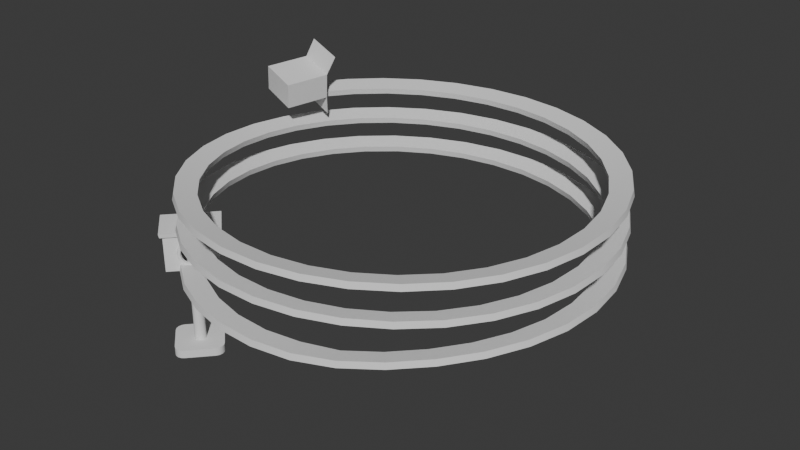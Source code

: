 # Source: LV_4_Greybox.blend  (saved by Blender 4.3.34; exported with 4.5.12 LTS)
import bpy
from mathutils import Matrix  # noqa: F401  (used for matrix-valued properties, if any)

bpy.ops.wm.read_factory_settings(use_empty=True)
scene = bpy.context.scene
scene.name = 'Scene'

# ---- collections
col_collection = bpy.data.collections.new('Collection'); scene.collection.children.link(col_collection)

# ---- node groups
ng_smooth_by_angle = bpy.data.node_groups.new('Smooth by Angle', 'GeometryNodeTree')
_s = ng_smooth_by_angle.interface.new_socket(name='Mesh', in_out='OUTPUT', socket_type='NodeSocketGeometry')
_s = ng_smooth_by_angle.interface.new_socket(name='Mesh', in_out='INPUT', socket_type='NodeSocketGeometry')
_s = ng_smooth_by_angle.interface.new_socket(name='Angle', in_out='INPUT', socket_type='NodeSocketFloat')
_s.subtype = 'ANGLE'
_s.default_value = 0.5236
_s.min_value = 0.0
_s.max_value = 3.142
_s.description = 'Maximum face angle for smooth edges'
_s = ng_smooth_by_angle.interface.new_socket(name='Ignore Sharpness', in_out='INPUT', socket_type='NodeSocketBool')
_s.force_non_field = True
ng_smooth_by_angle.description = 'Set the sharpness of mesh edges based on the angle between the neighboring faces'
ng_smooth_by_angle.is_modifier = True
_N = ng_smooth_by_angle.nodes; _L = ng_smooth_by_angle.links
n0 = _N.new('GeometryNodeSetShadeSmooth'); n0.name = 'Set Shade Smooth'; n0.location = (120, -80)
n0.domain = 'EDGE'
n1 = _N.new('GeometryNodeSetShadeSmooth'); n1.name = 'Set Shade Smooth.001'; n1.location = (300, -80)
n2 = _N.new('NodeGroupOutput'); n2.name = 'Group Output'; n2.location = (480, -80)
n3 = _N.new('GeometryNodeInputMeshEdgeAngle'); n3.name = 'Edge Angle'; n3.location = (-440, -240)
n4 = _N.new('NodeGroupInput'); n4.name = 'Group Input'; n4.location = (-80, -80)
n5 = _N.new('GeometryNodeInputEdgeSmooth'); n5.name = 'Is Edge Smooth'; n5.location = (-260, -120)
n6 = _N.new('GeometryNodeInputShadeSmooth'); n6.name = 'Is Shade Smooth'; n6.location = (-440, -397)
n7 = _N.new('FunctionNodeCompare'); n7.name = 'Compare'; n7.location = (-260, -260)
n7.operation = 'LESS_EQUAL'
n7.inputs[6].default_value = (0.0, 0.0, 0.0, 0.0)
n7.inputs[7].default_value = (0.0, 0.0, 0.0, 0.0)
n8 = _N.new('FunctionNodeBooleanMath'); n8.name = 'Boolean Math.001'; n8.location = (-80, -260)
n9 = _N.new('NodeGroupInput'); n9.name = 'Group Input.001'; n9.location = (-440, -329)
n10 = _N.new('NodeGroupInput'); n10.name = 'Group Input.002'; n10.location = (-259, -189)
n11 = _N.new('FunctionNodeBooleanMath'); n11.name = 'Boolean Math'; n11.location = (-80, -149)
n11.operation = 'OR'
n12 = _N.new('FunctionNodeBooleanMath'); n12.name = 'Boolean Math.002'; n12.location = (-260, -380)
n12.operation = 'OR'
n13 = _N.new('NodeGroupInput'); n13.name = 'Group Input.003'; n13.location = (-440, -460)
_L.new(n3.outputs[0], n7.inputs[0])
_L.new(n1.outputs[0], n2.inputs[0])
_L.new(n9.outputs[1], n7.inputs[1])
_L.new(n7.outputs[0], n8.inputs[0])
_L.new(n4.outputs[0], n0.inputs[0])
_L.new(n0.outputs[0], n1.inputs[0])
_L.new(n8.outputs[0], n0.inputs[2])
_L.new(n10.outputs[2], n11.inputs[1])
_L.new(n5.outputs[0], n11.inputs[0])
_L.new(n11.outputs[0], n0.inputs[1])
_L.new(n13.outputs[2], n12.inputs[1])
_L.new(n6.outputs[0], n12.inputs[0])
_L.new(n12.outputs[0], n8.inputs[1])
n2.is_active_output = True

# ---- world
world_world = bpy.data.worlds.new('World'); scene.world = world_world
world_world.use_nodes = True; world_world.node_tree.nodes.clear()
_N = world_world.node_tree.nodes; _L = world_world.node_tree.links
n0 = _N.new('ShaderNodeOutputWorld'); n0.name = 'World Output'; n0.location = (300, 300)
n1 = _N.new('ShaderNodeBackground'); n1.name = 'Background'; n1.location = (10, 300)
n1.inputs[0].default_value = (0.05088, 0.05088, 0.05088, 1.0)
_L.new(n1.outputs[0], n0.inputs[0])
n0.is_active_output = True
world_world.color = (0.05088, 0.05088, 0.05088)
world_world.sun_shadow_jitter_overblur = 0.0

# ---- meshes
me_sm_platform_screw_1_convcol = bpy.data.meshes.new('SM_Platform_Screw_1-convcol')
me_sm_platform_screw_1_convcol.from_pydata([(-14.69, -15.37, -5.422), (-15.97, -17.33, -5.253), (-11.5, -17.7, -5.31), (-12.39, -19.87, -5.059), (-7.934, -19.38, -5.208), (-8.39, -21.69, -4.909), (-4.11, -20.36, -5.142), (-4.119, -22.71, -4.853), (-0.1702, -20.59, -5.106), (0.267, -22.9, -4.827), (3.742, -20.06, -5.043), (4.61, -22.25, -4.775), (7.482, -18.81, -5.04), (8.75, -20.79, -4.562), (10.92, -16.86, -4.729), (12.54, -18.56, -4.258), (13.92, -14.3, -4.456), (15.83, -15.66, -3.991), (16.38, -11.21, -4.297), (18.51, -12.19, -3.834), (18.2, -7.715, -4.21), (20.49, -8.264, -3.747), (19.33, -3.934, -4.165), (21.68, -4.039, -3.7), (19.72, -0.006639, -4.106), (22.05, 0.3363, -3.637), (19.36, 3.923, -4.034), (21.58, 4.702, -3.559), (18.26, 7.712, -3.95), (20.29, 8.898, -3.469), (16.45, 11.22, -3.856), (18.22, 12.77, -3.37), (14.01, 14.33, -3.755), (15.45, 16.18, -3.265), (11.03, 16.91, -3.648), (12.09, 19.0, -3.156), (7.611, 18.88, -3.532), (8.252, 21.14, -3.041), (3.878, 20.16, -3.41), (4.079, 22.5, -2.923), (-0.02978, 20.71, -3.282), (-0.2779, 23.04, -2.798), (-3.971, 20.51, -3.145), (-4.659, 22.75, -2.664), (-7.802, 19.56, -2.996), (-8.904, 21.63, -2.519), (-11.38, 17.9, -2.834), (-12.86, 19.72, -2.36), (-14.58, 15.59, -2.658), (-16.38, 17.1, -2.184), (-17.28, 12.71, -2.466), (-19.34, 13.85, -1.991), (-19.39, 9.373, -2.262), (-21.62, 10.11, -1.783), (-20.82, 5.696, -2.046), (-23.15, 5.991, -1.561), (-21.53, 1.814, -1.824), (-23.88, 1.661, -1.332), (-21.49, -2.133, -1.602), (-23.76, -2.729, -1.102), (-20.7, -5.999, -1.389), (-22.81, -7.016, -0.8797), (-19.18, -9.644, -1.192), (-21.07, -11.04, -0.6759), (-17.01, -12.94, -1.021), (-18.59, -14.67, -0.5011), (-14.24, -15.75, -0.8849), (-15.47, -17.76, -0.3657), (-10.99, -17.99, -0.7726), (-11.82, -20.19, -0.2535), (-7.377, -19.57, -0.6774), (-7.767, -21.89, -0.1643), (-3.527, -20.44, -0.6187), (-3.469, -22.79, -0.1146), (0.4181, -20.56, -0.5875), (0.9209, -22.85, -0.09388), (4.313, -19.92, -0.5745), (5.243, -22.08, -0.09134), (8.017, -18.56, -0.5708), (9.34, -20.5, -0.09692), (11.39, -16.52, -0.5684), (13.06, -18.17, -0.1018), (14.32, -13.87, -0.5608), (16.27, -15.18, -0.09886), (16.69, -10.71, -0.5431), (18.86, -11.63, -0.08301), (18.42, -7.166, -0.5122), (20.72, -7.65, -0.05123), (19.44, -3.354, -0.4665), (21.79, -3.392, -0.00249), (19.72, 0.5824, -0.4062), (22.03, 0.9915, 0.06254), (19.24, 4.5, -0.3324), (21.44, 5.342, 0.1419), (18.03, 8.256, -0.2471), (20.02, 9.499, 0.233), (16.13, 11.71, -0.1524), (17.85, 13.31, 0.3326), (13.6, 14.75, -0.05054), (14.99, 16.64, 0.4383), (10.55, 17.24, 0.05694), (11.55, 19.37, 0.548), (7.071, 19.11, 0.1738), (7.648, 21.39, 0.6634), (3.304, 20.29, 0.2962), (3.437, 22.63, 0.7829), (-0.6186, 20.73, 0.4258), (-0.9332, 23.05, 0.9086), (-4.552, 20.41, 0.5647), (-5.304, 22.64, 1.043), (-8.355, 19.35, 0.715), (-9.515, 21.4, 1.19), (-11.89, 17.59, 0.8786), (-13.41, 19.38, 1.351), (-15.02, 15.19, 1.057), (-16.86, 16.65, 1.529), (-17.64, 12.24, 1.25), (-19.72, 13.32, 1.723), (-19.65, 8.843, 1.456), (-21.9, 9.513, 1.933), (-20.98, 5.127, 1.672), (-23.31, 5.356, 2.155), (-21.57, 1.226, 1.893), (-23.91, 1.006, 2.384), (-21.42, -2.718, 2.112), (-23.67, -3.378, 2.611), (-20.52, -6.56, 2.323), (-22.6, -7.636, 2.829), (-18.9, -10.16, 2.514), (-20.74, -11.61, 3.027), (-16.63, -13.39, 2.679), (-18.16, -15.17, 3.194), (-13.79, -16.12, 2.808), (-14.95, -18.16, 3.321), (-10.47, -18.27, 2.92), (-11.23, -20.49, 3.434), (-6.815, -19.75, 3.009), (-7.139, -22.08, 3.517), (-2.941, -20.5, 3.063), (-2.817, -22.85, 3.562), (1.005, -20.51, 3.092), (1.573, -22.79, 3.58), (4.881, -19.76, 3.103), (5.872, -21.89, 3.582), (8.544, -18.3, 3.107), (9.922, -20.2, 3.578), (11.86, -16.16, 3.111), (13.58, -17.76, 3.575), (14.71, -13.43, 3.12), (16.7, -14.68, 3.581), (16.99, -10.21, 3.141), (19.18, -11.06, 3.6), (18.62, -6.612, 3.175), (20.93, -7.03, 3.636), (19.53, -2.772, 3.223), (21.88, -2.743, 3.688), (19.7, 1.171, 3.287), (22.0, 1.646, 3.756), (19.11, 5.074, 3.363), (21.28, 5.977, 3.839), (17.79, 8.794, 3.45), (19.75, 10.09, 3.932), (15.79, 12.2, 3.547), (17.46, 13.84, 4.033), (13.18, 15.15, 3.65), (14.51, 17.09, 4.14), (10.05, 17.56, 3.759), (10.99, 19.72, 4.251), (6.525, 19.33, 3.876), (7.037, 21.63, 4.366), (2.725, 20.4, 3.999), (2.792, 22.75, 4.486), (-1.208, 20.73, 4.128), (-1.589, 23.05, 4.612), (-5.131, 20.3, 4.268), (-5.946, 22.5, 4.746), (-8.901, 19.13, 4.418), (-10.12, 21.14, 4.893), (-12.38, 17.27, 4.582), (-13.96, 19.01, 5.055), (-15.44, 14.78, 4.76), (-17.32, 16.19, 5.232), (-17.98, 11.76, 4.953), (-20.09, 12.78, 5.426), (-19.89, 8.307, 5.157), (-22.16, 8.911, 5.635), (-14.76, -15.49, -6.31), (-16.04, -17.46, -6.016), (-11.56, -17.83, -6.198), (-12.44, -20.01, -5.727), (-7.966, -19.52, -6.095), (-8.419, -21.83, -5.577), (-4.115, -20.5, -6.03), (-4.121, -22.85, -5.52), (-0.1472, -20.73, -5.994), (0.2925, -23.04, -5.495), (3.791, -20.2, -5.931), (4.662, -22.38, -5.443), (7.557, -18.93, -5.708), (8.826, -20.91, -5.229), (11.01, -16.97, -5.396), (12.63, -18.67, -4.926), (14.03, -14.39, -5.124), (15.95, -15.75, -4.659), (16.51, -11.28, -4.965), (18.65, -12.25, -4.502), (18.34, -7.753, -4.877), (20.63, -8.3, -4.414), (19.48, -3.944, -4.833), (21.83, -4.047, -4.367), (19.87, 0.01053, -4.773), (22.19, 0.356, -4.303), (19.5, 3.967, -4.7), (21.71, 4.748, -4.224), (18.38, 7.782, -4.615), (20.41, 8.969, -4.134), (16.56, 11.31, -4.521), (18.33, 12.87, -4.035), (14.11, 14.44, -4.419), (15.54, 16.3, -3.929), (11.1, 17.04, -4.312), (12.16, 19.13, -3.82), (7.654, 19.01, -4.197), (8.293, 21.28, -3.705), (3.895, 20.3, -4.075), (4.092, 22.64, -3.587), (-0.04109, 20.85, -3.947), (-0.2918, 23.19, -3.462), (-4.01, 20.64, -3.81), (-4.7, 22.89, -3.329), (-7.866, 19.69, -3.662), (-8.97, 21.76, -3.184), (-11.47, 18.01, -3.5), (-12.95, 19.84, -3.025), (-14.69, 15.68, -3.324), (-16.49, 17.19, -2.85), (-17.41, 12.78, -3.132), (-19.46, 13.93, -2.657), (-19.53, 9.422, -2.927), (-21.76, 10.15, -2.448), (-20.97, 5.718, -2.711), (-23.3, 6.011, -2.227), (-21.68, 1.808, -2.489), (-24.02, 1.653, -1.997), (-21.63, -2.166, -2.267), (-23.9, -2.764, -1.766), (-20.83, -6.058, -2.053), (-22.95, -7.077, -1.544), (-19.3, -9.727, -1.855), (-21.19, -11.13, -1.339), (-17.11, -13.04, -1.684), (-18.69, -14.77, -1.164), (-14.32, -15.87, -1.547), (-15.54, -17.88, -1.028), (-11.05, -18.13, -1.435), (-11.87, -20.33, -0.916), (-7.405, -19.72, -1.34), (-7.792, -22.03, -0.8271), (-3.527, -20.58, -1.282), (-3.467, -22.93, -0.7781), (0.4452, -20.7, -1.251), (0.9505, -22.99, -0.7578), (4.367, -20.06, -1.239), (5.299, -22.21, -0.7558), (8.095, -18.68, -1.236), (9.42, -20.62, -0.7618), (11.49, -16.62, -1.234), (13.16, -18.27, -0.767), (14.44, -13.95, -1.226), (16.39, -15.26, -0.7642), (16.82, -10.77, -1.209), (18.99, -11.68, -0.7484), (18.56, -7.2, -1.178), (20.86, -7.681, -0.7165), (19.58, -3.361, -1.132), (21.93, -3.396, -0.6675), (19.86, 0.6037, -1.071), (22.17, 1.015, -0.6021), (19.38, 4.548, -0.9974), (21.57, 5.392, -0.5224), (18.16, 8.329, -0.9117), (20.15, 9.574, -0.431), (16.24, 11.81, -0.8168), (17.96, 13.41, -0.331), (13.69, 14.86, -0.7147), (15.07, 16.76, -0.2251), (10.61, 17.37, -0.607), (11.61, 19.5, -0.1152), (7.11, 19.25, -0.4902), (7.685, 21.53, 4.767e-05), (3.316, 20.43, -0.3679), (3.447, 22.78, 0.1194), (-0.634, 20.87, -0.2384), (-0.9512, 23.2, 0.2449), (-4.595, 20.55, -0.09966), (-5.349, 22.77, 0.3795), (-8.423, 19.48, 0.05061), (-9.586, 21.52, 0.5261), (-11.98, 17.7, 0.2144), (-13.51, 19.49, 0.6874), (-15.13, 15.28, 0.3928), (-16.97, 16.74, 0.8652), (-17.76, 12.31, 0.586), (-19.85, 13.39, 1.06), (-19.79, 8.888, 0.7926), (-22.04, 9.555, 1.27), (-21.12, 5.145, 1.009), (-23.46, 5.371, 1.493), (-21.72, 1.216, 1.231), (-24.06, 0.9941, 1.722), (-21.56, -2.754, 1.452), (-23.81, -3.417, 1.951), (-20.65, -6.622, 1.663), (-22.73, -7.701, 2.17), (-19.02, -10.25, 1.856), (-20.86, -11.7, 2.369), (-16.73, -13.49, 2.021), (-18.26, -15.27, 2.537), (-13.86, -16.25, 2.15), (-15.03, -18.29, 2.664), (-10.52, -18.41, 2.263), (-11.28, -20.63, 2.776), (-6.839, -19.89, 2.351), (-7.16, -22.22, 2.859), (-2.937, -20.65, 2.405), (-2.811, -22.99, 2.903), (1.036, -20.65, 2.432), (1.607, -22.93, 2.921), (4.938, -19.9, 2.443), (5.932, -22.03, 2.922), (8.626, -18.42, 2.446), (10.01, -20.32, 2.916), (11.96, -16.26, 2.448), (13.68, -17.86, 2.912), (14.83, -13.51, 2.457), (16.82, -14.76, 2.918), (17.12, -10.26, 2.477), (19.32, -11.11, 2.937), (18.76, -6.641, 2.511), (21.07, -7.057, 2.972), (19.67, -2.774, 2.56), (22.02, -2.743, 3.024), (19.84, 1.196, 2.623), (22.14, 1.674, 3.093), (19.24, 5.126, 2.699), (21.41, 6.031, 3.175), (17.91, 8.87, 2.787), (19.87, 10.17, 3.269), (15.89, 12.29, 2.883), (17.57, 13.94, 3.37), (13.26, 15.27, 2.986), (14.59, 17.21, 3.477), (10.11, 17.69, 3.095), (11.05, 19.85, 3.588), (6.56, 19.47, 3.213), (7.069, 21.77, 3.703), (2.733, 20.55, 3.335), (2.798, 22.89, 3.823), (-1.227, 20.87, 3.465), (-1.611, 23.19, 3.948), (-5.177, 20.44, 3.604), (-5.994, 22.64, 4.083), (-8.973, 19.26, 3.755), (-10.19, 21.27, 4.231), (-12.48, 17.38, 3.92), (-14.06, 19.12, 4.392), (-15.56, 14.87, 4.098), (-17.44, 16.28, 4.57), (-18.11, 11.83, 4.291), (-20.22, 12.85, 4.765), (-20.03, 8.348, 4.497), (-22.3, 8.95, 4.974)], [], [(0, 2, 188, 186), (3, 1, 187, 189), (2, 4, 190, 188), (5, 3, 189, 191), (4, 6, 192, 190), (7, 5, 191, 193), (6, 8, 194, 192), (9, 7, 193, 195), (8, 10, 196, 194), (11, 9, 195, 197), (10, 12, 198, 196), (13, 11, 197, 199), (12, 14, 200, 198), (15, 13, 199, 201), (14, 16, 202, 200), (17, 15, 201, 203), (16, 18, 204, 202), (19, 17, 203, 205), (18, 20, 206, 204), (21, 19, 205, 207), (20, 22, 208, 206), (23, 21, 207, 209), (22, 24, 210, 208), (25, 23, 209, 211), (24, 26, 212, 210), (27, 25, 211, 213), (26, 28, 214, 212), (29, 27, 213, 215), (28, 30, 216, 214), (31, 29, 215, 217), (30, 32, 218, 216), (33, 31, 217, 219), (32, 34, 220, 218), (35, 33, 219, 221), (34, 36, 222, 220), (37, 35, 221, 223), (36, 38, 224, 222), (39, 37, 223, 225), (38, 40, 226, 224), (41, 39, 225, 227), (40, 42, 228, 226), (43, 41, 227, 229), (42, 44, 230, 228), (45, 43, 229, 231), (44, 46, 232, 230), (47, 45, 231, 233), (46, 48, 234, 232), (49, 47, 233, 235), (48, 50, 236, 234), (51, 49, 235, 237), (50, 52, 238, 236), (53, 51, 237, 239), (52, 54, 240, 238), (55, 53, 239, 241), (54, 56, 242, 240), (57, 55, 241, 243), (56, 58, 244, 242), (59, 57, 243, 245), (58, 60, 246, 244), (61, 59, 245, 247), (60, 62, 248, 246), (63, 61, 247, 249), (62, 64, 250, 248), (65, 63, 249, 251), (64, 66, 252, 250), (67, 65, 251, 253), (66, 68, 254, 252), (69, 67, 253, 255), (68, 70, 256, 254), (71, 69, 255, 257), (70, 72, 258, 256), (73, 71, 257, 259), (72, 74, 260, 258), (75, 73, 259, 261), (74, 76, 262, 260), (77, 75, 261, 263), (76, 78, 264, 262), (79, 77, 263, 265), (78, 80, 266, 264), (81, 79, 265, 267), (80, 82, 268, 266), (83, 81, 267, 269), (82, 84, 270, 268), (85, 83, 269, 271), (84, 86, 272, 270), (87, 85, 271, 273), (86, 88, 274, 272), (89, 87, 273, 275), (88, 90, 276, 274), (91, 89, 275, 277), (90, 92, 278, 276), (93, 91, 277, 279), (92, 94, 280, 278), (95, 93, 279, 281), (94, 96, 282, 280), (97, 95, 281, 283), (96, 98, 284, 282), (99, 97, 283, 285), (98, 100, 286, 284), (101, 99, 285, 287), (100, 102, 288, 286), (103, 101, 287, 289), (102, 104, 290, 288), (105, 103, 289, 291), (104, 106, 292, 290), (107, 105, 291, 293), (106, 108, 294, 292), (109, 107, 293, 295), (108, 110, 296, 294), (111, 109, 295, 297), (110, 112, 298, 296), (113, 111, 297, 299), (112, 114, 300, 298), (115, 113, 299, 301), (114, 116, 302, 300), (117, 115, 301, 303), (116, 118, 304, 302), (119, 117, 303, 305), (118, 120, 306, 304), (121, 119, 305, 307), (120, 122, 308, 306), (123, 121, 307, 309), (122, 124, 310, 308), (125, 123, 309, 311), (124, 126, 312, 310), (127, 125, 311, 313), (126, 128, 314, 312), (129, 127, 313, 315), (128, 130, 316, 314), (131, 129, 315, 317), (130, 132, 318, 316), (133, 131, 317, 319), (132, 134, 320, 318), (135, 133, 319, 321), (134, 136, 322, 320), (137, 135, 321, 323), (136, 138, 324, 322), (139, 137, 323, 325), (138, 140, 326, 324), (141, 139, 325, 327), (140, 142, 328, 326), (143, 141, 327, 329), (142, 144, 330, 328), (145, 143, 329, 331), (144, 146, 332, 330), (147, 145, 331, 333), (146, 148, 334, 332), (149, 147, 333, 335), (148, 150, 336, 334), (151, 149, 335, 337), (150, 152, 338, 336), (153, 151, 337, 339), (152, 154, 340, 338), (155, 153, 339, 341), (154, 156, 342, 340), (157, 155, 341, 343), (156, 158, 344, 342), (159, 157, 343, 345), (158, 160, 346, 344), (161, 159, 345, 347), (160, 162, 348, 346), (163, 161, 347, 349), (162, 164, 350, 348), (165, 163, 349, 351), (164, 166, 352, 350), (167, 165, 351, 353), (166, 168, 354, 352), (169, 167, 353, 355), (168, 170, 356, 354), (171, 169, 355, 357), (170, 172, 358, 356), (173, 171, 357, 359), (172, 174, 360, 358), (175, 173, 359, 361), (174, 176, 362, 360), (177, 175, 361, 363), (176, 178, 364, 362), (179, 177, 363, 365), (178, 180, 366, 364), (181, 179, 365, 367), (180, 182, 368, 366), (183, 181, 367, 369), (182, 184, 370, 368), (185, 183, 369, 371), (1, 0, 186, 187), (370, 371, 369, 368), (368, 369, 367, 366), (366, 367, 365, 364), (364, 365, 363, 362), (362, 363, 361, 360), (360, 361, 359, 358), (358, 359, 357, 356), (356, 357, 355, 354), (354, 355, 353, 352), (352, 353, 351, 350), (350, 351, 349, 348), (348, 349, 347, 346), (346, 347, 345, 344), (344, 345, 343, 342), (342, 343, 341, 340), (340, 341, 339, 338), (338, 339, 337, 336), (336, 337, 335, 334), (334, 335, 333, 332), (332, 333, 331, 330), (330, 331, 329, 328), (328, 329, 327, 326), (326, 327, 325, 324), (324, 325, 323, 322), (322, 323, 321, 320), (320, 321, 319, 318), (318, 319, 317, 316), (316, 317, 315, 314), (314, 315, 313, 312), (312, 313, 311, 310), (310, 311, 309, 308), (308, 309, 307, 306), (306, 307, 305, 304), (304, 305, 303, 302), (302, 303, 301, 300), (300, 301, 299, 298), (298, 299, 297, 296), (296, 297, 295, 294), (294, 295, 293, 292), (292, 293, 291, 290), (290, 291, 289, 288), (288, 289, 287, 286), (286, 287, 285, 284), (284, 285, 283, 282), (282, 283, 281, 280), (280, 281, 279, 278), (278, 279, 277, 276), (276, 277, 275, 274), (274, 275, 273, 272), (272, 273, 271, 270), (270, 271, 269, 268), (268, 269, 267, 266), (266, 267, 265, 264), (264, 265, 263, 262), (262, 263, 261, 260), (260, 261, 259, 258), (258, 259, 257, 256), (256, 257, 255, 254), (254, 255, 253, 252), (252, 253, 251, 250), (250, 251, 249, 248), (248, 249, 247, 246), (246, 247, 245, 244), (244, 245, 243, 242), (242, 243, 241, 240), (240, 241, 239, 238), (238, 239, 237, 236), (236, 237, 235, 234), (234, 235, 233, 232), (232, 233, 231, 230), (230, 231, 229, 228), (228, 229, 227, 226), (226, 227, 225, 224), (224, 225, 223, 222), (222, 223, 221, 220), (220, 221, 219, 218), (218, 219, 217, 216), (216, 217, 215, 214), (214, 215, 213, 212), (212, 213, 211, 210), (210, 211, 209, 208), (208, 209, 207, 206), (206, 207, 205, 204), (204, 205, 203, 202), (202, 203, 201, 200), (200, 201, 199, 198), (198, 199, 197, 196), (196, 197, 195, 194), (194, 195, 193, 192), (192, 193, 191, 190), (190, 191, 189, 188), (188, 189, 187, 186), (370, 184, 185, 371), (182, 183, 185, 184), (180, 181, 183, 182), (178, 179, 181, 180), (176, 177, 179, 178), (174, 175, 177, 176), (172, 173, 175, 174), (170, 171, 173, 172), (168, 169, 171, 170), (166, 167, 169, 168), (164, 165, 167, 166), (162, 163, 165, 164), (160, 161, 163, 162), (158, 159, 161, 160), (156, 157, 159, 158), (154, 155, 157, 156), (152, 153, 155, 154), (150, 151, 153, 152), (148, 149, 151, 150), (146, 147, 149, 148), (144, 145, 147, 146), (142, 143, 145, 144), (140, 141, 143, 142), (138, 139, 141, 140), (136, 137, 139, 138), (134, 135, 137, 136), (132, 133, 135, 134), (130, 131, 133, 132), (128, 129, 131, 130), (126, 127, 129, 128), (124, 125, 127, 126), (122, 123, 125, 124), (120, 121, 123, 122), (118, 119, 121, 120), (116, 117, 119, 118), (114, 115, 117, 116), (112, 113, 115, 114), (110, 111, 113, 112), (108, 109, 111, 110), (106, 107, 109, 108), (104, 105, 107, 106), (102, 103, 105, 104), (100, 101, 103, 102), (98, 99, 101, 100), (96, 97, 99, 98), (94, 95, 97, 96), (92, 93, 95, 94), (90, 91, 93, 92), (88, 89, 91, 90), (86, 87, 89, 88), (84, 85, 87, 86), (82, 83, 85, 84), (80, 81, 83, 82), (78, 79, 81, 80), (76, 77, 79, 78), (74, 75, 77, 76), (72, 73, 75, 74), (70, 71, 73, 72), (68, 69, 71, 70), (66, 67, 69, 68), (64, 65, 67, 66), (62, 63, 65, 64), (60, 61, 63, 62), (58, 59, 61, 60), (56, 57, 59, 58), (54, 55, 57, 56), (52, 53, 55, 54), (50, 51, 53, 52), (48, 49, 51, 50), (46, 47, 49, 48), (44, 45, 47, 46), (42, 43, 45, 44), (40, 41, 43, 42), (38, 39, 41, 40), (36, 37, 39, 38), (34, 35, 37, 36), (32, 33, 35, 34), (30, 31, 33, 32), (28, 29, 31, 30), (26, 27, 29, 28), (24, 25, 27, 26), (22, 23, 25, 24), (20, 21, 23, 22), (18, 19, 21, 20), (16, 17, 19, 18), (14, 15, 17, 16), (12, 13, 15, 14), (10, 11, 13, 12), (8, 9, 11, 10), (6, 7, 9, 8), (4, 5, 7, 6), (2, 3, 5, 4), (0, 1, 3, 2)])
me_sm_platform_screw_1_convcol.polygons.foreach_set('use_smooth', [True] * 370)
_uv = me_sm_platform_screw_1_convcol.uv_layers.new(name='UVMap')
_uv.uv.foreach_set('vector', [1.0, 0.0, 1.03, 0.0, 1.03, 0.0, 1.0, 0.0, 1.03, 1.0, 1.0, 1.0, 1.0, 1.0, 1.03, 1.0, 1.03, 0.0, 1.061, 0.0, 1.061, 0.0, 1.03, 0.0, 1.061, 1.0, 1.03, 1.0, 1.03, 1.0, 1.061, 1.0, 1.061, 0.0, 1.091, 0.0, 1.091, 0.0, 1.061, 0.0, 1.091, 1.0, 1.061, 1.0, 1.061, 1.0, 1.091, 1.0, 1.091, 0.0, 1.122, 0.0, 1.122, 0.0, 1.091, 0.0, 1.122, 1.0, 1.091, 1.0, 1.091, 1.0, 1.122, 1.0, 1.122, 0.0, 1.152, 0.0, 1.152, 0.0, 1.122, 0.0, 1.152, 1.0, 1.122, 1.0, 1.122, 1.0, 1.152, 1.0, 1.152, 0.0, 1.183, 0.0, 1.183, 0.0, 1.152, 0.0, 1.183, 1.0, 1.152, 1.0, 1.152, 1.0, 1.183, 1.0, 1.183, 0.0, 1.213, 0.0, 1.213, 0.0, 1.183, 0.0, 1.213, 1.0, 1.183, 1.0, 1.183, 1.0, 1.213, 1.0, 1.213, 0.0, 1.244, 0.0, 1.244, 0.0, 1.213, 0.0, 1.244, 1.0, 1.213, 1.0, 1.213, 1.0, 1.244, 1.0, 1.244, 0.0, 1.274, 0.0, 1.274, 0.0, 1.244, 0.0, 1.274, 1.0, 1.244, 1.0, 1.244, 1.0, 1.274, 1.0, 1.274, 0.0, 1.304, 0.0, 1.304, 0.0, 1.274, 0.0, 1.304, 1.0, 1.274, 1.0, 1.274, 1.0, 1.304, 1.0, 1.304, 0.0, 1.335, 0.0, 1.335, 0.0, 1.304, 0.0, 1.335, 1.0, 1.304, 1.0, 1.304, 1.0, 1.335, 1.0, 1.335, 0.0, 1.365, 0.0, 1.365, 0.0, 1.335, 0.0, 1.365, 1.0, 1.335, 1.0, 1.335, 1.0, 1.365, 1.0, 1.365, 0.0, 1.396, 0.0, 1.396, 0.0, 1.365, 0.0, 1.396, 1.0, 1.365, 1.0, 1.365, 1.0, 1.396, 1.0, 1.396, 0.0, 1.426, 0.0, 1.426, 0.0, 1.396, 0.0, 1.426, 1.0, 1.396, 1.0, 1.396, 1.0, 1.426, 1.0, 1.426, 0.0, 1.457, 0.0, 1.457, 0.0, 1.426, 0.0, 1.457, 1.0, 1.426, 1.0, 1.426, 1.0, 1.457, 1.0, 1.457, 0.0, 1.487, 0.0, 1.487, 0.0, 1.457, 0.0, 1.487, 1.0, 1.457, 1.0, 1.457, 1.0, 1.487, 1.0, 1.487, 0.0, 1.517, 0.0, 1.517, 0.0, 1.487, 0.0, 1.517, 1.0, 1.487, 1.0, 1.487, 1.0, 1.517, 1.0, 1.517, 0.0, 1.548, 0.0, 1.548, 0.0, 1.517, 0.0, 1.548, 1.0, 1.517, 1.0, 1.517, 1.0, 1.548, 1.0, 1.548, 0.0, 1.578, 0.0, 1.578, 0.0, 1.548, 0.0, 1.578, 1.0, 1.548, 1.0, 1.548, 1.0, 1.578, 1.0, 1.578, 0.0, 1.609, 0.0, 1.609, 0.0, 1.578, 0.0, 1.609, 1.0, 1.578, 1.0, 1.578, 1.0, 1.609, 1.0, 1.609, 0.0, 1.639, 0.0, 1.639, 0.0, 1.609, 0.0, 1.639, 1.0, 1.609, 1.0, 1.609, 1.0, 1.639, 1.0, 1.639, 0.0, 1.67, 0.0, 1.67, 0.0, 1.639, 0.0, 1.67, 1.0, 1.639, 1.0, 1.639, 1.0, 1.67, 1.0, 1.67, 0.0, 1.7, 0.0, 1.7, 0.0, 1.67, 0.0, 1.7, 1.0, 1.67, 1.0, 1.67, 1.0, 1.7, 1.0, 1.7, 0.0, 1.731, 0.0, 1.731, 0.0, 1.7, 0.0, 1.731, 1.0, 1.7, 1.0, 1.7, 1.0, 1.731, 1.0, 1.731, 0.0, 1.761, 0.0, 1.761, 0.0, 1.731, 0.0, 1.761, 1.0, 1.731, 1.0, 1.731, 1.0, 1.761, 1.0, 1.761, 0.0, 1.791, 0.0, 1.791, 0.0, 1.761, 0.0, 1.791, 1.0, 1.761, 1.0, 1.761, 1.0, 1.791, 1.0, 1.791, 0.0, 1.822, 0.0, 1.822, 0.0, 1.791, 0.0, 1.822, 1.0, 1.791, 1.0, 1.791, 1.0, 1.822, 1.0, 1.822, 0.0, 1.852, 0.0, 1.852, 0.0, 1.822, 0.0, 1.852, 1.0, 1.822, 1.0, 1.822, 1.0, 1.852, 1.0, 1.852, 0.0, 1.883, 0.0, 1.883, 0.0, 1.852, 0.0, 1.883, 1.0, 1.852, 1.0, 1.852, 1.0, 1.883, 1.0, 1.883, 0.0, 1.913, 0.0, 1.913, 0.0, 1.883, 0.0, 1.913, 1.0, 1.883, 1.0, 1.883, 1.0, 1.913, 1.0, 1.913, 0.0, 1.944, 0.0, 1.944, 0.0, 1.913, 0.0, 1.944, 1.0, 1.913, 1.0, 1.913, 1.0, 1.944, 1.0, 1.944, 0.0, 1.974, 0.0, 1.974, 0.0, 1.944, 0.0, 1.974, 1.0, 1.944, 1.0, 1.944, 1.0, 1.974, 1.0, 1.974, 0.0, 2.005, 0.0, 2.005, 0.0, 1.974, 0.0, 2.005, 1.0, 1.974, 1.0, 1.974, 1.0, 2.005, 1.0, 2.005, 0.0, 2.035, 0.0, 2.035, 0.0, 2.005, 0.0, 2.035, 1.0, 2.005, 1.0, 2.005, 1.0, 2.035, 1.0, 2.035, 0.0, 2.065, 0.0, 2.065, 0.0, 2.035, 0.0, 2.065, 1.0, 2.035, 1.0, 2.035, 1.0, 2.065, 1.0, 2.065, 0.0, 2.096, 0.0, 2.096, 0.0, 2.065, 0.0, 2.096, 1.0, 2.065, 1.0, 2.065, 1.0, 2.096, 1.0, 2.096, 0.0, 2.126, 0.0, 2.126, 0.0, 2.096, 0.0, 2.126, 1.0, 2.096, 1.0, 2.096, 1.0, 2.126, 1.0, 2.126, 0.0, 2.157, 0.0, 2.157, 0.0, 2.126, 0.0, 2.157, 1.0, 2.126, 1.0, 2.126, 1.0, 2.157, 1.0, 2.157, 0.0, 2.187, 0.0, 2.187, 0.0, 2.157, 0.0, 2.187, 1.0, 2.157, 1.0, 2.157, 1.0, 2.187, 1.0, 2.187, 0.0, 2.218, 0.0, 2.218, 0.0, 2.187, 0.0, 2.218, 1.0, 2.187, 1.0, 2.187, 1.0, 2.218, 1.0, 2.218, 0.0, 2.248, 0.0, 2.248, 0.0, 2.218, 0.0, 2.248, 1.0, 2.218, 1.0, 2.218, 1.0, 2.248, 1.0, 2.248, 0.0, 2.279, 0.0, 2.279, 0.0, 2.248, 0.0, 2.279, 1.0, 2.248, 1.0, 2.248, 1.0, 2.279, 1.0, 2.279, 0.0, 2.309, 0.0, 2.309, 0.0, 2.279, 0.0, 2.309, 1.0, 2.279, 1.0, 2.279, 1.0, 2.309, 1.0, 2.309, 0.0, 2.339, 0.0, 2.339, 0.0, 2.309, 0.0, 2.339, 1.0, 2.309, 1.0, 2.309, 1.0, 2.339, 1.0, 2.339, 0.0, 2.37, 0.0, 2.37, 0.0, 2.339, 0.0, 2.37, 1.0, 2.339, 1.0, 2.339, 1.0, 2.37, 1.0, 2.37, 0.0, 2.4, 0.0, 2.4, 0.0, 2.37, 0.0, 2.4, 1.0, 2.37, 1.0, 2.37, 1.0, 2.4, 1.0, 2.4, 0.0, 2.431, 0.0, 2.431, 0.0, 2.4, 0.0, 2.431, 1.0, 2.4, 1.0, 2.4, 1.0, 2.431, 1.0, 2.431, 0.0, 2.461, 0.0, 2.461, 0.0, 2.431, 0.0, 2.461, 1.0, 2.431, 1.0, 2.431, 1.0, 2.461, 1.0, 2.461, 0.0, 2.492, 0.0, 2.492, 0.0, 2.461, 0.0, 2.492, 1.0, 2.461, 1.0, 2.461, 1.0, 2.492, 1.0, 2.492, 0.0, 2.522, 0.0, 2.522, 0.0, 2.492, 0.0, 2.522, 1.0, 2.492, 1.0, 2.492, 1.0, 2.522, 1.0, 2.522, 0.0, 2.552, 0.0, 2.552, 0.0, 2.522, 0.0, 2.552, 1.0, 2.522, 1.0, 2.522, 1.0, 2.552, 1.0, 2.552, 0.0, 2.583, 0.0, 2.583, 0.0, 2.552, 0.0, 2.583, 1.0, 2.552, 1.0, 2.552, 1.0, 2.583, 1.0, 2.583, 0.0, 2.613, 0.0, 2.613, 0.0, 2.583, 0.0, 2.613, 1.0, 2.583, 1.0, 2.583, 1.0, 2.613, 1.0, 2.613, 0.0, 2.644, 0.0, 2.644, 0.0, 2.613, 0.0, 2.644, 1.0, 2.613, 1.0, 2.613, 1.0, 2.644, 1.0, 2.644, 0.0, 2.674, 0.0, 2.674, 0.0, 2.644, 0.0, 2.674, 1.0, 2.644, 1.0, 2.644, 1.0, 2.674, 1.0, 2.674, 0.0, 2.705, 0.0, 2.705, 0.0, 2.674, 0.0, 2.705, 1.0, 2.674, 1.0, 2.674, 1.0, 2.705, 1.0, 2.705, 0.0, 2.735, 0.0, 2.735, 0.0, 2.705, 0.0, 2.735, 1.0, 2.705, 1.0, 2.705, 1.0, 2.735, 1.0, 2.735, 0.0, 2.766, 0.0, 2.766, 0.0, 2.735, 0.0, 2.766, 1.0, 2.735, 1.0, 2.735, 1.0, 2.766, 1.0, 2.766, 0.0, 2.796, 0.0, 2.796, 0.0, 2.766, 0.0, 2.796, 1.0, 2.766, 1.0, 2.766, 1.0, 2.796, 1.0, 2.796, 0.0, 2.826, 0.0, 2.826, 0.0, 2.796, 0.0, 2.826, 1.0, 2.796, 1.0, 2.796, 1.0, 2.826, 1.0, 2.826, 0.0, 2.857, 0.0, 2.857, 0.0, 2.826, 0.0, 2.857, 1.0, 2.826, 1.0, 2.826, 1.0, 2.857, 1.0, 2.857, 0.0, 2.887, 0.0, 2.887, 0.0, 2.857, 0.0, 2.887, 1.0, 2.857, 1.0, 2.857, 1.0, 2.887, 1.0, 2.887, 0.0, 2.918, 0.0, 2.918, 0.0, 2.887, 0.0, 2.918, 1.0, 2.887, 1.0, 2.887, 1.0, 2.918, 1.0, 2.918, 0.0, 2.948, 0.0, 2.948, 0.0, 2.918, 0.0, 2.948, 1.0, 2.918, 1.0, 2.918, 1.0, 2.948, 1.0, 2.948, 0.0, 2.979, 0.0, 2.979, 0.0, 2.948, 0.0, 2.979, 1.0, 2.948, 1.0, 2.948, 1.0, 2.979, 1.0, 2.979, 0.0, 3.009, 0.0, 3.009, 0.0, 2.979, 0.0, 3.009, 1.0, 2.979, 1.0, 2.979, 1.0, 3.009, 1.0, 3.009, 0.0, 3.04, 0.0, 3.04, 0.0, 3.009, 0.0, 3.04, 1.0, 3.009, 1.0, 3.009, 1.0, 3.04, 1.0, 3.04, 0.0, 3.07, 0.0, 3.07, 0.0, 3.04, 0.0, 3.07, 1.0, 3.04, 1.0, 3.04, 1.0, 3.07, 1.0, 3.07, 0.0, 3.1, 0.0, 3.1, 0.0, 3.07, 0.0, 3.1, 1.0, 3.07, 1.0, 3.07, 1.0, 3.1, 1.0, 3.1, 0.0, 3.131, 0.0, 3.131, 0.0, 3.1, 0.0, 3.131, 1.0, 3.1, 1.0, 3.1, 1.0, 3.131, 1.0, 3.131, 0.0, 3.161, 0.0, 3.161, 0.0, 3.131, 0.0, 3.161, 1.0, 3.131, 1.0, 3.131, 1.0, 3.161, 1.0, 3.161, 0.0, 3.192, 0.0, 3.192, 0.0, 3.161, 0.0, 3.192, 1.0, 3.161, 1.0, 3.161, 1.0, 3.192, 1.0, 3.192, 0.0, 3.222, 0.0, 3.222, 0.0, 3.192, 0.0, 3.222, 1.0, 3.192, 1.0, 3.192, 1.0, 3.222, 1.0, 3.222, 0.0, 3.253, 0.0, 3.253, 0.0, 3.222, 0.0, 3.253, 1.0, 3.222, 1.0, 3.222, 1.0, 3.253, 1.0, 3.253, 0.0, 3.283, 0.0, 3.283, 0.0, 3.253, 0.0, 3.283, 1.0, 3.253, 1.0, 3.253, 1.0, 3.283, 1.0, 3.283, 0.0, 3.313, 0.0, 3.313, 0.0, 3.283, 0.0, 3.313, 1.0, 3.283, 1.0, 3.283, 1.0, 3.313, 1.0, 3.313, 0.0, 3.344, 0.0, 3.344, 0.0, 3.313, 0.0, 3.344, 1.0, 3.313, 1.0, 3.313, 1.0, 3.344, 1.0, 3.344, 0.0, 3.374, 0.0, 3.374, 0.0, 3.344, 0.0, 3.374, 1.0, 3.344, 1.0, 3.344, 1.0, 3.374, 1.0, 3.374, 0.0, 3.405, 0.0, 3.405, 0.0, 3.374, 0.0, 3.405, 1.0, 3.374, 1.0, 3.374, 1.0, 3.405, 1.0, 3.405, 0.0, 3.435, 0.0, 3.435, 0.0, 3.405, 0.0, 3.435, 1.0, 3.405, 1.0, 3.405, 1.0, 3.435, 1.0, 3.435, 0.0, 3.466, 0.0, 3.466, 0.0, 3.435, 0.0, 3.466, 1.0, 3.435, 1.0, 3.435, 1.0, 3.466, 1.0, 3.466, 0.0, 3.496, 0.0, 3.496, 0.0, 3.466, 0.0, 3.496, 1.0, 3.466, 1.0, 3.466, 1.0, 3.496, 1.0, 3.496, 0.0, 3.527, 0.0, 3.527, 0.0, 3.496, 0.0, 3.527, 1.0, 3.496, 1.0, 3.496, 1.0, 3.527, 1.0, 3.527, 0.0, 3.557, 0.0, 3.557, 0.0, 3.527, 0.0, 3.557, 1.0, 3.527, 1.0, 3.527, 1.0, 3.557, 1.0, 3.557, 0.0, 3.587, 0.0, 3.587, 0.0, 3.557, 0.0, 3.587, 1.0, 3.557, 1.0, 3.557, 1.0, 3.587, 1.0, 3.587, 0.0, 3.618, 0.0, 3.618, 0.0, 3.587, 0.0, 3.618, 1.0, 3.587, 1.0, 3.587, 1.0, 3.618, 1.0, 3.618, 0.0, 3.648, 0.0, 3.648, 0.0, 3.618, 0.0, 3.648, 1.0, 3.618, 1.0, 3.618, 1.0, 3.648, 1.0, 3.648, 0.0, 3.679, 0.0, 3.679, 0.0, 3.648, 0.0, 3.679, 1.0, 3.648, 1.0, 3.648, 1.0, 3.679, 1.0, 3.679, 0.0, 3.709, 0.0, 3.709, 0.0, 3.679, 0.0, 3.709, 1.0, 3.679, 1.0, 3.679, 1.0, 3.709, 1.0, 3.709, 0.0, 3.74, 0.0, 3.74, 0.0, 3.709, 0.0, 3.74, 1.0, 3.709, 1.0, 3.709, 1.0, 3.74, 1.0, 3.74, 0.0, 3.77, 0.0, 3.77, 0.0, 3.74, 0.0, 3.77, 1.0, 3.74, 1.0, 3.74, 1.0, 3.77, 1.0, 3.77, 0.0, 3.801, 0.0, 3.801, 0.0, 3.77, 0.0, 3.801, 1.0, 3.77, 1.0, 3.77, 1.0, 3.801, 1.0, 1.0, 1.0, 1.0, 0.0, 1.0, 0.0, 1.0, 1.0, 3.801, 0.0, 3.801, 1.0, 3.77, 1.0, 3.77, 0.0, 3.77, 0.0, 3.77, 1.0, 3.74, 1.0, 3.74, 0.0, 3.74, 0.0, 3.74, 1.0, 3.709, 1.0, 3.709, 0.0, 3.709, 0.0, 3.709, 1.0, 3.679, 1.0, 3.679, 0.0, 3.679, 0.0, 3.679, 1.0, 3.648, 1.0, 3.648, 0.0, 3.648, 0.0, 3.648, 1.0, 3.618, 1.0, 3.618, 0.0, 3.618, 0.0, 3.618, 1.0, 3.587, 1.0, 3.587, 0.0, 3.587, 0.0, 3.587, 1.0, 3.557, 1.0, 3.557, 0.0, 3.557, 0.0, 3.557, 1.0, 3.527, 1.0, 3.527, 0.0, 3.527, 0.0, 3.527, 1.0, 3.496, 1.0, 3.496, 0.0, 3.496, 0.0, 3.496, 1.0, 3.466, 1.0, 3.466, 0.0, 3.466, 0.0, 3.466, 1.0, 3.435, 1.0, 3.435, 0.0, 3.435, 0.0, 3.435, 1.0, 3.405, 1.0, 3.405, 0.0, 3.405, 0.0, 3.405, 1.0, 3.374, 1.0, 3.374, 0.0, 3.374, 0.0, 3.374, 1.0, 3.344, 1.0, 3.344, 0.0, 3.344, 0.0, 3.344, 1.0, 3.313, 1.0, 3.313, 0.0, 3.313, 0.0, 3.313, 1.0, 3.283, 1.0, 3.283, 0.0, 3.283, 0.0, 3.283, 1.0, 3.253, 1.0, 3.253, 0.0, 3.253, 0.0, 3.253, 1.0, 3.222, 1.0, 3.222, 0.0, 3.222, 0.0, 3.222, 1.0, 3.192, 1.0, 3.192, 0.0, 3.192, 0.0, 3.192, 1.0, 3.161, 1.0, 3.161, 0.0, 3.161, 0.0, 3.161, 1.0, 3.131, 1.0, 3.131, 0.0, 3.131, 0.0, 3.131, 1.0, 3.1, 1.0, 3.1, 0.0, 3.1, 0.0, 3.1, 1.0, 3.07, 1.0, 3.07, 0.0, 3.07, 0.0, 3.07, 1.0, 3.04, 1.0, 3.04, 0.0, 3.04, 0.0, 3.04, 1.0, 3.009, 1.0, 3.009, 0.0, 3.009, 0.0, 3.009, 1.0, 2.979, 1.0, 2.979, 0.0, 2.979, 0.0, 2.979, 1.0, 2.948, 1.0, 2.948, 0.0, 2.948, 0.0, 2.948, 1.0, 2.918, 1.0, 2.918, 0.0, 2.918, 0.0, 2.918, 1.0, 2.887, 1.0, 2.887, 0.0, 2.887, 0.0, 2.887, 1.0, 2.857, 1.0, 2.857, 0.0, 2.857, 0.0, 2.857, 1.0, 2.826, 1.0, 2.826, 0.0, 2.826, 0.0, 2.826, 1.0, 2.796, 1.0, 2.796, 0.0, 2.796, 0.0, 2.796, 1.0, 2.766, 1.0, 2.766, 0.0, 2.766, 0.0, 2.766, 1.0, 2.735, 1.0, 2.735, 0.0, 2.735, 0.0, 2.735, 1.0, 2.705, 1.0, 2.705, 0.0, 2.705, 0.0, 2.705, 1.0, 2.674, 1.0, 2.674, 0.0, 2.674, 0.0, 2.674, 1.0, 2.644, 1.0, 2.644, 0.0, 2.644, 0.0, 2.644, 1.0, 2.613, 1.0, 2.613, 0.0, 2.613, 0.0, 2.613, 1.0, 2.583, 1.0, 2.583, 0.0, 2.583, 0.0, 2.583, 1.0, 2.552, 1.0, 2.552, 0.0, 2.552, 0.0, 2.552, 1.0, 2.522, 1.0, 2.522, 0.0, 2.522, 0.0, 2.522, 1.0, 2.492, 1.0, 2.492, 0.0, 2.492, 0.0, 2.492, 1.0, 2.461, 1.0, 2.461, 0.0, 2.461, 0.0, 2.461, 1.0, 2.431, 1.0, 2.431, 0.0, 2.431, 0.0, 2.431, 1.0, 2.4, 1.0, 2.4, 0.0, 2.4, 0.0, 2.4, 1.0, 2.37, 1.0, 2.37, 0.0, 2.37, 0.0, 2.37, 1.0, 2.339, 1.0, 2.339, 0.0, 2.339, 0.0, 2.339, 1.0, 2.309, 1.0, 2.309, 0.0, 2.309, 0.0, 2.309, 1.0, 2.279, 1.0, 2.279, 0.0, 2.279, 0.0, 2.279, 1.0, 2.248, 1.0, 2.248, 0.0, 2.248, 0.0, 2.248, 1.0, 2.218, 1.0, 2.218, 0.0, 2.218, 0.0, 2.218, 1.0, 2.187, 1.0, 2.187, 0.0, 2.187, 0.0, 2.187, 1.0, 2.157, 1.0, 2.157, 0.0, 2.157, 0.0, 2.157, 1.0, 2.126, 1.0, 2.126, 0.0, 2.126, 0.0, 2.126, 1.0, 2.096, 1.0, 2.096, 0.0, 2.096, 0.0, 2.096, 1.0, 2.065, 1.0, 2.065, 0.0, 2.065, 0.0, 2.065, 1.0, 2.035, 1.0, 2.035, 0.0, 2.035, 0.0, 2.035, 1.0, 2.005, 1.0, 2.005, 0.0, 2.005, 0.0, 2.005, 1.0, 1.974, 1.0, 1.974, 0.0, 1.974, 0.0, 1.974, 1.0, 1.944, 1.0, 1.944, 0.0, 1.944, 0.0, 1.944, 1.0, 1.913, 1.0, 1.913, 0.0, 1.913, 0.0, 1.913, 1.0, 1.883, 1.0, 1.883, 0.0, 1.883, 0.0, 1.883, 1.0, 1.852, 1.0, 1.852, 0.0, 1.852, 0.0, 1.852, 1.0, 1.822, 1.0, 1.822, 0.0, 1.822, 0.0, 1.822, 1.0, 1.791, 1.0, 1.791, 0.0, 1.791, 0.0, 1.791, 1.0, 1.761, 1.0, 1.761, 0.0, 1.761, 0.0, 1.761, 1.0, 1.731, 1.0, 1.731, 0.0, 1.731, 0.0, 1.731, 1.0, 1.7, 1.0, 1.7, 0.0, 1.7, 0.0, 1.7, 1.0, 1.67, 1.0, 1.67, 0.0, 1.67, 0.0, 1.67, 1.0, 1.639, 1.0, 1.639, 0.0, 1.639, 0.0, 1.639, 1.0, 1.609, 1.0, 1.609, 0.0, 1.609, 0.0, 1.609, 1.0, 1.578, 1.0, 1.578, 0.0, 1.578, 0.0, 1.578, 1.0, 1.548, 1.0, 1.548, 0.0, 1.548, 0.0, 1.548, 1.0, 1.517, 1.0, 1.517, 0.0, 1.517, 0.0, 1.517, 1.0, 1.487, 1.0, 1.487, 0.0, 1.487, 0.0, 1.487, 1.0, 1.457, 1.0, 1.457, 0.0, 1.457, 0.0, 1.457, 1.0, 1.426, 1.0, 1.426, 0.0, 1.426, 0.0, 1.426, 1.0, 1.396, 1.0, 1.396, 0.0, 1.396, 0.0, 1.396, 1.0, 1.365, 1.0, 1.365, 0.0, 1.365, 0.0, 1.365, 1.0, 1.335, 1.0, 1.335, 0.0, 1.335, 0.0, 1.335, 1.0, 1.304, 1.0, 1.304, 0.0, 1.304, 0.0, 1.304, 1.0, 1.274, 1.0, 1.274, 0.0, 1.274, 0.0, 1.274, 1.0, 1.244, 1.0, 1.244, 0.0, 1.244, 0.0, 1.244, 1.0, 1.213, 1.0, 1.213, 0.0, 1.213, 0.0, 1.213, 1.0, 1.183, 1.0, 1.183, 0.0, 1.183, 0.0, 1.183, 1.0, 1.152, 1.0, 1.152, 0.0, 1.152, 0.0, 1.152, 1.0, 1.122, 1.0, 1.122, 0.0, 1.122, 0.0, 1.122, 1.0, 1.091, 1.0, 1.091, 0.0, 1.091, 0.0, 1.091, 1.0, 1.061, 1.0, 1.061, 0.0, 1.061, 0.0, 1.061, 1.0, 1.03, 1.0, 1.03, 0.0, 1.03, 0.0, 1.03, 1.0, 1.0, 1.0, 1.0, 0.0, 3.801, 0.0, 3.801, 0.0, 3.801, 1.0, 3.801, 1.0, 3.77, 0.0, 3.77, 1.0, 3.801, 1.0, 3.801, 0.0, 3.74, 0.0, 3.74, 1.0, 3.77, 1.0, 3.77, 0.0, 3.709, 0.0, 3.709, 1.0, 3.74, 1.0, 3.74, 0.0, 3.679, 0.0, 3.679, 1.0, 3.709, 1.0, 3.709, 0.0, 3.648, 0.0, 3.648, 1.0, 3.679, 1.0, 3.679, 0.0, 3.618, 0.0, 3.618, 1.0, 3.648, 1.0, 3.648, 0.0, 3.587, 0.0, 3.587, 1.0, 3.618, 1.0, 3.618, 0.0, 3.557, 0.0, 3.557, 1.0, 3.587, 1.0, 3.587, 0.0, 3.527, 0.0, 3.527, 1.0, 3.557, 1.0, 3.557, 0.0, 3.496, 0.0, 3.496, 1.0, 3.527, 1.0, 3.527, 0.0, 3.466, 0.0, 3.466, 1.0, 3.496, 1.0, 3.496, 0.0, 3.435, 0.0, 3.435, 1.0, 3.466, 1.0, 3.466, 0.0, 3.405, 0.0, 3.405, 1.0, 3.435, 1.0, 3.435, 0.0, 3.374, 0.0, 3.374, 1.0, 3.405, 1.0, 3.405, 0.0, 3.344, 0.0, 3.344, 1.0, 3.374, 1.0, 3.374, 0.0, 3.313, 0.0, 3.313, 1.0, 3.344, 1.0, 3.344, 0.0, 3.283, 0.0, 3.283, 1.0, 3.313, 1.0, 3.313, 0.0, 3.253, 0.0, 3.253, 1.0, 3.283, 1.0, 3.283, 0.0, 3.222, 0.0, 3.222, 1.0, 3.253, 1.0, 3.253, 0.0, 3.192, 0.0, 3.192, 1.0, 3.222, 1.0, 3.222, 0.0, 3.161, 0.0, 3.161, 1.0, 3.192, 1.0, 3.192, 0.0, 3.131, 0.0, 3.131, 1.0, 3.161, 1.0, 3.161, 0.0, 3.1, 0.0, 3.1, 1.0, 3.131, 1.0, 3.131, 0.0, 3.07, 0.0, 3.07, 1.0, 3.1, 1.0, 3.1, 0.0, 3.04, 0.0, 3.04, 1.0, 3.07, 1.0, 3.07, 0.0, 3.009, 0.0, 3.009, 1.0, 3.04, 1.0, 3.04, 0.0, 2.979, 0.0, 2.979, 1.0, 3.009, 1.0, 3.009, 0.0, 2.948, 0.0, 2.948, 1.0, 2.979, 1.0, 2.979, 0.0, 2.918, 0.0, 2.918, 1.0, 2.948, 1.0, 2.948, 0.0, 2.887, 0.0, 2.887, 1.0, 2.918, 1.0, 2.918, 0.0, 2.857, 0.0, 2.857, 1.0, 2.887, 1.0, 2.887, 0.0, 2.826, 0.0, 2.826, 1.0, 2.857, 1.0, 2.857, 0.0, 2.796, 0.0, 2.796, 1.0, 2.826, 1.0, 2.826, 0.0, 2.766, 0.0, 2.766, 1.0, 2.796, 1.0, 2.796, 0.0, 2.735, 0.0, 2.735, 1.0, 2.766, 1.0, 2.766, 0.0, 2.705, 0.0, 2.705, 1.0, 2.735, 1.0, 2.735, 0.0, 2.674, 0.0, 2.674, 1.0, 2.705, 1.0, 2.705, 0.0, 2.644, 0.0, 2.644, 1.0, 2.674, 1.0, 2.674, 0.0, 2.613, 0.0, 2.613, 1.0, 2.644, 1.0, 2.644, 0.0, 2.583, 0.0, 2.583, 1.0, 2.613, 1.0, 2.613, 0.0, 2.552, 0.0, 2.552, 1.0, 2.583, 1.0, 2.583, 0.0, 2.522, 0.0, 2.522, 1.0, 2.552, 1.0, 2.552, 0.0, 2.492, 0.0, 2.492, 1.0, 2.522, 1.0, 2.522, 0.0, 2.461, 0.0, 2.461, 1.0, 2.492, 1.0, 2.492, 0.0, 2.431, 0.0, 2.431, 1.0, 2.461, 1.0, 2.461, 0.0, 2.4, 0.0, 2.4, 1.0, 2.431, 1.0, 2.431, 0.0, 2.37, 0.0, 2.37, 1.0, 2.4, 1.0, 2.4, 0.0, 2.339, 0.0, 2.339, 1.0, 2.37, 1.0, 2.37, 0.0, 2.309, 0.0, 2.309, 1.0, 2.339, 1.0, 2.339, 0.0, 2.279, 0.0, 2.279, 1.0, 2.309, 1.0, 2.309, 0.0, 2.248, 0.0, 2.248, 1.0, 2.279, 1.0, 2.279, 0.0, 2.218, 0.0, 2.218, 1.0, 2.248, 1.0, 2.248, 0.0, 2.187, 0.0, 2.187, 1.0, 2.218, 1.0, 2.218, 0.0, 2.157, 0.0, 2.157, 1.0, 2.187, 1.0, 2.187, 0.0, 2.126, 0.0, 2.126, 1.0, 2.157, 1.0, 2.157, 0.0, 2.096, 0.0, 2.096, 1.0, 2.126, 1.0, 2.126, 0.0, 2.065, 0.0, 2.065, 1.0, 2.096, 1.0, 2.096, 0.0, 2.035, 0.0, 2.035, 1.0, 2.065, 1.0, 2.065, 0.0, 2.005, 0.0, 2.005, 1.0, 2.035, 1.0, 2.035, 0.0, 1.974, 0.0, 1.974, 1.0, 2.005, 1.0, 2.005, 0.0, 1.944, 0.0, 1.944, 1.0, 1.974, 1.0, 1.974, 0.0, 1.913, 0.0, 1.913, 1.0, 1.944, 1.0, 1.944, 0.0, 1.883, 0.0, 1.883, 1.0, 1.913, 1.0, 1.913, 0.0, 1.852, 0.0, 1.852, 1.0, 1.883, 1.0, 1.883, 0.0, 1.822, 0.0, 1.822, 1.0, 1.852, 1.0, 1.852, 0.0, 1.791, 0.0, 1.791, 1.0, 1.822, 1.0, 1.822, 0.0, 1.761, 0.0, 1.761, 1.0, 1.791, 1.0, 1.791, 0.0, 1.731, 0.0, 1.731, 1.0, 1.761, 1.0, 1.761, 0.0, 1.7, 0.0, 1.7, 1.0, 1.731, 1.0, 1.731, 0.0, 1.67, 0.0, 1.67, 1.0, 1.7, 1.0, 1.7, 0.0, 1.639, 0.0, 1.639, 1.0, 1.67, 1.0, 1.67, 0.0, 1.609, 0.0, 1.609, 1.0, 1.639, 1.0, 1.639, 0.0, 1.578, 0.0, 1.578, 1.0, 1.609, 1.0, 1.609, 0.0, 1.548, 0.0, 1.548, 1.0, 1.578, 1.0, 1.578, 0.0, 1.517, 0.0, 1.517, 1.0, 1.548, 1.0, 1.548, 0.0, 1.487, 0.0, 1.487, 1.0, 1.517, 1.0, 1.517, 0.0, 1.457, 0.0, 1.457, 1.0, 1.487, 1.0, 1.487, 0.0, 1.426, 0.0, 1.426, 1.0, 1.457, 1.0, 1.457, 0.0, 1.396, 0.0, 1.396, 1.0, 1.426, 1.0, 1.426, 0.0, 1.365, 0.0, 1.365, 1.0, 1.396, 1.0, 1.396, 0.0, 1.335, 0.0, 1.335, 1.0, 1.365, 1.0, 1.365, 0.0, 1.304, 0.0, 1.304, 1.0, 1.335, 1.0, 1.335, 0.0, 1.274, 0.0, 1.274, 1.0, 1.304, 1.0, 1.304, 0.0, 1.244, 0.0, 1.244, 1.0, 1.274, 1.0, 1.274, 0.0, 1.213, 0.0, 1.213, 1.0, 1.244, 1.0, 1.244, 0.0, 1.183, 0.0, 1.183, 1.0, 1.213, 1.0, 1.213, 0.0, 1.152, 0.0, 1.152, 1.0, 1.183, 1.0, 1.183, 0.0, 1.122, 0.0, 1.122, 1.0, 1.152, 1.0, 1.152, 0.0, 1.091, 0.0, 1.091, 1.0, 1.122, 1.0, 1.122, 0.0, 1.061, 0.0, 1.061, 1.0, 1.091, 1.0, 1.091, 0.0, 1.03, 0.0, 1.03, 1.0, 1.061, 1.0, 1.061, 0.0, 1.0, 0.0, 1.0, 1.0, 1.03, 1.0, 1.03, 0.0])
me_sm_platform_screw_1_convcol.update()
me_cat_tree_006_convcol = bpy.data.meshes.new('Cat_Tree.006-convcol')
me_cat_tree_006_convcol.from_pydata([(-20.0, -15.8, -6.049), (-20.0, -15.8, -2.053), (-16.27, -11.65, -6.049), (-16.27, -11.65, -2.053), (-17.02, -18.47, -6.049), (-17.02, -18.47, -2.053), (-13.3, -14.32, -6.049), (-13.3, -14.32, -2.053), (-18.14, -13.72, -6.049), (-20.0, -15.8, -4.051), (-18.14, -13.72, -2.053), (-16.27, -11.65, -4.051), (-13.3, -14.32, -4.051), (-15.16, -16.39, -6.049), (-15.16, -16.39, -2.053), (-17.02, -18.47, -4.051), (-18.14, -13.72, -4.051), (-18.97, -14.65, -6.049), (-20.0, -15.8, -2.967), (-17.26, -12.75, -2.053), (-16.27, -11.65, -5.076), (-13.3, -14.32, -5.076), (-14.33, -15.47, -6.049), (-16.04, -17.37, -2.053), (-17.02, -18.47, -5.076), (-17.3, -12.8, -6.049), (-20.0, -15.8, -5.076), (-19.01, -14.7, -2.053), (-16.27, -11.65, -2.956), (-13.3, -14.32, -2.956), (-15.99, -17.32, -6.049), (-14.29, -15.42, -2.053), (-17.02, -18.47, -2.967), (-16.2, -17.52, -4.051), (-14.15, -15.24, -4.051), (-15.17, -16.38, -5.586), (-15.17, -16.38, -2.516), (-17.47, -12.98, -4.051), (-18.8, -14.47, -4.051), (-18.14, -13.72, -5.223), (-18.14, -13.72, -3.052), (-18.8, -14.47, -3.052), (-18.8, -14.47, -5.223), (-17.47, -12.98, -5.223), (-14.45, -15.57, -2.965), (-14.45, -15.57, -5.136), (-15.9, -17.19, -5.136), (-15.9, -17.19, -2.965), (-17.47, -12.98, -3.052), (-19.39, -15.12, -6.049), (-16.88, -12.33, -2.053), (-13.91, -15.0, -6.049), (-16.42, -17.79, -2.053), (-17.72, -13.26, -6.049), (-20.0, -15.8, -4.55), (-18.57, -14.21, -2.053), (-16.27, -11.65, -3.35), (-13.3, -14.32, -3.35), (-15.58, -16.86, -6.049), (-14.72, -15.9, -2.053), (-17.02, -18.47, -3.35), (-16.42, -17.79, -4.051), (-16.88, -12.33, -4.051), (-18.47, -14.09, -4.051), (-18.14, -13.72, -3.551), (-18.55, -14.19, -6.049), (-20.0, -15.8, -3.35), (-17.7, -13.23, -2.053), (-16.27, -11.65, -4.55), (-13.3, -14.32, -4.55), (-14.75, -15.93, -6.049), (-15.6, -16.88, -2.053), (-17.02, -18.47, -4.55), (-16.88, -12.33, -6.049), (-19.39, -15.12, -2.053), (-16.42, -17.79, -6.049), (-13.91, -15.0, -2.053), (-13.91, -15.0, -4.051), (-17.8, -13.35, -4.051), (-19.39, -15.12, -4.051), (-18.14, -13.72, -4.55), (-18.47, -14.09, -3.052), (-19.39, -15.12, -2.967), (-18.8, -14.47, -3.551), (-18.47, -14.09, -5.223), (-19.39, -15.12, -5.223), (-18.8, -14.47, -4.55), (-16.88, -12.33, -5.223), (-17.8, -13.35, -5.223), (-17.47, -12.98, -4.55), (-14.72, -15.87, -2.678), (-13.91, -15.0, -2.956), (-14.26, -15.36, -3.364), (-14.72, -15.87, -5.424), (-13.91, -15.0, -5.074), (-14.26, -15.36, -4.737), (-16.42, -17.79, -5.074), (-15.63, -16.89, -5.424), (-16.09, -17.4, -4.737), (-16.42, -17.79, -2.967), (-15.63, -16.89, -2.678), (-16.09, -17.4, -3.364), (-16.88, -12.33, -2.956), (-17.8, -13.35, -3.052), (-17.47, -12.98, -3.551), (-17.8, -13.35, -3.551), (-16.88, -12.33, -3.35), (-16.42, -17.79, -3.35), (-13.91, -15.0, -4.55), (-13.91, -15.0, -3.35), (-17.8, -13.35, -4.55), (-19.39, -15.12, -4.55), (-19.39, -15.12, -3.35), (-18.47, -14.09, -3.551), (-18.47, -14.09, -4.55), (-16.88, -12.33, -4.55), (-16.42, -17.79, -4.55), (-16.89, -12.25, -1.617), (-16.26, -11.55, -1.617), (-16.41, -17.87, -1.617), (-17.03, -18.57, -1.617), (-18.63, -14.19, -1.617), (-18.18, -13.68, -1.617), (-14.67, -15.93, -1.617), (-15.12, -16.43, -1.617), (-17.73, -13.18, -1.617), (-17.28, -12.68, -1.617), (-15.57, -16.93, -1.617), (-16.02, -17.44, -1.617), (-19.47, -15.12, -1.617), (-19.08, -14.69, -1.617), (-13.83, -14.99, -1.617), (-14.22, -15.43, -1.617), (-13.2, -14.3, -1.617), (-20.09, -15.82, -1.617), (-16.91, -12.05, -2.053), (-16.24, -11.31, -2.053), (-16.39, -18.06, -2.053), (-17.06, -18.81, -2.053), (-18.77, -14.13, -2.053), (-18.28, -13.59, -2.053), (-14.53, -15.99, -2.053), (-15.01, -16.53, -2.053), (-17.8, -13.05, -2.053), (-17.32, -12.52, -2.053), (-15.49, -17.06, -2.053), (-15.98, -17.6, -2.053), (-19.66, -15.13, -2.053), (-19.25, -14.66, -2.053), (-13.63, -14.99, -2.053), (-14.05, -15.45, -2.053), (-12.96, -14.24, -2.053), (-20.33, -15.87, -2.053), (-16.38, -18.15, -1.617), (-19.32, -14.65, -1.617), (-19.75, -15.13, -1.617), (-14.97, -16.57, -1.617), (-14.47, -16.02, -1.617), (-12.86, -14.22, -1.617), (-16.23, -11.2, -1.617), (-16.91, -11.97, -1.617), (-17.07, -18.92, -1.617), (-18.83, -14.1, -1.617), (-18.33, -13.55, -1.617), (-17.84, -12.99, -1.617), (-17.34, -12.44, -1.617), (-15.46, -17.12, -1.617), (-15.96, -17.67, -1.617), (-13.55, -14.99, -1.617), (-13.97, -15.46, -1.617), (-20.44, -15.89, -1.617), (-15.9, -17.22, -4.051), (-14.42, -15.57, -4.051), (-15.16, -16.39, -5.158), (-15.16, -16.39, -2.944), (-14.64, -15.81, -3.268), (-14.64, -15.81, -4.834), (-15.68, -16.98, -4.834), (-15.68, -16.98, -3.268), (-14.83, -16.02, -3.061), (-14.5, -15.66, -3.556), (-14.83, -16.02, -5.041), (-14.5, -15.66, -4.546), (-15.49, -16.76, -5.041), (-15.82, -17.13, -4.546), (-15.49, -16.76, -3.061), (-15.82, -17.13, -3.556), (-14.56, -16.06, -2.747), (-15.0, -16.54, -2.593), (-14.12, -15.57, -3.399), (-14.02, -15.46, -4.051), (-14.56, -16.06, -5.355), (-15.0, -16.54, -5.508), (-14.12, -15.57, -4.703), (-14.31, -15.77, -5.082), (-15.43, -17.03, -5.355), (-15.68, -17.31, -5.082), (-15.87, -17.51, -4.703), (-15.43, -17.03, -2.747), (-15.68, -17.31, -3.02), (-15.87, -17.51, -3.399), (-15.97, -17.63, -4.051), (-14.31, -15.77, -3.02), (-14.65, -16.13, -2.972), (-15.01, -16.53, -2.845), (-14.29, -15.73, -3.512), (-14.2, -15.63, -4.051), (-14.65, -16.13, -5.129), (-15.01, -16.53, -5.257), (-14.29, -15.73, -4.59), (-14.44, -15.9, -4.903), (-15.37, -16.93, -5.129), (-15.58, -17.17, -4.903), (-15.73, -17.33, -4.59), (-15.37, -16.93, -2.972), (-15.58, -17.17, -3.198), (-15.73, -17.33, -3.512), (-15.81, -17.43, -4.051), (-14.44, -15.9, -3.198), (-19.77, -15.97, -16.31), (-19.85, -14.57, -16.31), (-20.01, -15.66, -16.31), (-20.1, -15.29, -16.31), (-20.05, -14.9, -16.31), (-19.85, -14.57, -15.39), (-19.77, -15.97, -15.39), (-20.05, -14.9, -15.39), (-20.1, -15.29, -15.39), (-20.01, -15.66, -15.39), (-17.65, -12.12, -16.31), (-16.25, -12.04, -16.31), (-17.34, -11.89, -16.31), (-16.97, -11.79, -16.31), (-16.58, -11.85, -16.31), (-16.25, -12.04, -15.39), (-17.65, -12.12, -15.39), (-16.58, -11.85, -15.39), (-16.97, -11.79, -15.39), (-17.34, -11.89, -15.39), (-15.92, -18.1, -16.31), (-17.32, -18.17, -16.31), (-16.23, -18.33, -16.31), (-16.61, -18.42, -16.31), (-16.99, -18.37, -16.31), (-17.32, -18.17, -15.39), (-15.92, -18.1, -15.39), (-16.99, -18.37, -15.39), (-16.61, -18.42, -15.39), (-16.23, -18.33, -15.39), (-13.8, -14.24, -16.31), (-13.72, -15.64, -16.31), (-13.57, -14.55, -16.31), (-13.47, -14.93, -16.31), (-13.52, -15.31, -16.31), (-13.72, -15.64, -15.39), (-13.8, -14.24, -15.39), (-13.52, -15.31, -15.39), (-13.47, -14.93, -15.39), (-13.57, -14.55, -15.39), (-16.23, -14.63, -15.58), (-16.23, -14.63, -6.236), (-16.08, -14.83, -15.58), (-16.08, -14.83, -6.236), (-16.02, -15.07, -15.58), (-16.02, -15.07, -6.236), (-16.06, -15.32, -15.58), (-16.06, -15.32, -6.236), (-16.18, -15.53, -15.58), (-16.18, -15.53, -6.236), (-16.38, -15.68, -15.58), (-16.38, -15.68, -6.236), (-16.62, -15.74, -15.58), (-16.62, -15.74, -6.236), (-16.87, -15.7, -15.58), (-16.87, -15.7, -6.236), (-17.08, -15.58, -15.58), (-17.08, -15.58, -6.236), (-17.23, -15.38, -15.58), (-17.23, -15.38, -6.236), (-17.29, -15.14, -15.58), (-17.29, -15.14, -6.236), (-17.26, -14.89, -15.58), (-17.26, -14.89, -6.236), (-17.13, -14.68, -15.58), (-17.13, -14.68, -6.236), (-16.93, -14.53, -15.58), (-16.93, -14.53, -6.236), (-16.69, -14.47, -15.58), (-16.69, -14.47, -6.236), (-16.44, -14.51, -15.58), (-16.44, -14.51, -6.236)], [], [(48, 19, 50, 102), (47, 23, 52, 99), (102, 50, 3, 28), (30, 75, 49, 17), (122, 125, 164, 163), (116, 61, 15, 72), (44, 31, 59, 90), (115, 62, 11, 68), (114, 63, 16, 80), (41, 27, 55, 81), (113, 81, 40, 64), (112, 82, 41, 83), (1, 74, 82, 18), (17, 42, 84, 65), (26, 85, 49, 0), (111, 79, 38, 86), (25, 43, 87, 73), (8, 39, 88, 53), (110, 78, 37, 89), (28, 29, 57, 56), (109, 91, 44, 92), (29, 7, 76, 91), (22, 45, 93, 70), (6, 21, 94, 51), (108, 77, 34, 95), (30, 46, 96, 75), (13, 35, 97, 58), (53, 88, 43, 25), (32, 18, 66, 60), (72, 54, 26, 24), (107, 99, 32, 60), (36, 14, 71, 100), (106, 102, 28, 56), (105, 103, 48, 104), (40, 10, 67, 103), (100, 71, 23, 47), (78, 105, 104, 37), (16, 64, 105, 78), (64, 40, 103, 105), (62, 106, 56, 11), (37, 104, 106, 62), (104, 48, 102, 106), (91, 76, 31, 44), (61, 107, 60, 15), (33, 101, 107, 61), (101, 47, 99, 107), (68, 69, 21, 20), (6, 51, 73, 2), (119, 120, 161, 153), (52, 23, 146, 137), (14, 59, 141, 142), (117, 118, 159, 160), (132, 123, 157, 169), (13, 58, 65, 8), (58, 30, 17, 65), (22, 70, 53, 25), (51, 22, 25, 73), (58, 97, 46, 30), (60, 66, 9, 15), (75, 96, 24, 4), (51, 94, 45, 22), (94, 108, 95, 45), (21, 69, 108, 94), (69, 12, 77, 108), (70, 93, 35, 13), (6, 2, 20, 21), (82, 74, 27, 41), (77, 109, 92, 34), (12, 57, 109, 77), (57, 29, 91, 109), (56, 57, 12, 11), (88, 110, 89, 43), (39, 80, 110, 88), (80, 16, 78, 110), (73, 87, 20, 2), (49, 85, 42, 17), (85, 111, 86, 42), (26, 54, 111, 85), (54, 9, 79, 111), (65, 84, 39, 8), (81, 55, 10, 40), (79, 112, 83, 38), (9, 66, 112, 79), (66, 18, 82, 112), (63, 113, 64, 16), (38, 83, 113, 63), (83, 41, 81, 113), (90, 59, 14, 36), (84, 114, 80, 39), (42, 86, 114, 84), (86, 38, 63, 114), (87, 115, 68, 20), (43, 89, 115, 87), (89, 37, 62, 115), (11, 12, 69, 68), (5, 1, 18, 32), (96, 116, 72, 24), (46, 98, 116, 96), (98, 33, 61, 116), (15, 9, 54, 72), (53, 70, 13, 8), (23, 71, 145, 146), (49, 75, 4, 0), (99, 52, 5, 32), (3, 7, 29, 28), (26, 0, 4, 24), (130, 121, 162, 154), (103, 67, 19, 48), (130, 129, 119, 128), (118, 117, 131, 133), (122, 121, 127, 124), (121, 130, 128, 127), (126, 125, 123, 132), (117, 126, 132, 131), (123, 125, 122, 124), (119, 129, 134, 120), (67, 10, 140, 143), (7, 3, 136, 151), (120, 134, 170, 161), (59, 31, 150, 141), (76, 7, 151, 149), (128, 119, 153, 167), (10, 55, 139, 140), (118, 133, 158, 159), (19, 67, 143, 144), (50, 19, 144, 135), (149, 151, 158, 168), (139, 148, 154, 162), (144, 143, 164, 165), (145, 142, 156, 166), (138, 137, 153, 161), (148, 147, 155, 154), (142, 141, 157, 156), (151, 136, 159, 158), (150, 149, 168, 169), (137, 146, 167, 153), (140, 139, 162, 163), (135, 144, 165, 160), (143, 140, 163, 164), (147, 152, 170, 155), (146, 145, 166, 167), (141, 150, 169, 157), (152, 138, 161, 170), (136, 135, 160, 159), (27, 74, 147, 148), (121, 122, 163, 162), (71, 14, 142, 145), (124, 127, 166, 156), (123, 124, 156, 157), (134, 129, 155, 170), (1, 5, 138, 152), (125, 126, 165, 164), (31, 76, 149, 150), (133, 131, 168, 158), (3, 50, 135, 136), (127, 128, 167, 166), (129, 130, 154, 155), (74, 1, 152, 147), (55, 27, 148, 139), (5, 52, 137, 138), (131, 132, 169, 168), (126, 117, 160, 165), (176, 181, 207, 210), (36, 100, 198, 188), (175, 180, 205, 218), (45, 95, 193, 194), (179, 175, 218, 203), (93, 45, 194, 191), (171, 186, 216, 217), (35, 93, 191, 192), (178, 185, 214, 215), (34, 92, 189, 190), (92, 44, 202, 189), (177, 184, 213, 212), (183, 177, 212, 211), (90, 36, 188, 187), (44, 90, 187, 202), (182, 176, 210, 209), (198, 199, 215, 214), (191, 194, 210, 207), (188, 198, 214, 204), (192, 191, 207, 208), (200, 201, 217, 216), (199, 200, 216, 215), (194, 193, 209, 210), (193, 190, 206, 209), (202, 187, 203, 218), (196, 195, 211, 212), (187, 188, 204, 203), (195, 192, 208, 211), (189, 202, 218, 205), (197, 196, 212, 213), (190, 189, 205, 206), (201, 197, 213, 217), (47, 101, 200, 199), (95, 34, 190, 193), (46, 97, 195, 196), (172, 182, 209, 206), (98, 46, 196, 197), (173, 183, 211, 208), (97, 35, 192, 195), (184, 171, 217, 213), (174, 179, 203, 204), (100, 47, 199, 198), (185, 174, 204, 214), (180, 172, 206, 205), (33, 98, 197, 201), (101, 33, 201, 200), (186, 178, 215, 216), (181, 173, 208, 207), (240, 244, 225, 219), (250, 254, 245, 239), (254, 256, 257, 258, 255, 234, 236, 237, 238, 235, 224, 226, 227, 228, 225, 244, 246, 247, 248, 245), (220, 224, 235, 229), (230, 234, 255, 249), (219, 225, 228, 221), (221, 228, 227, 222), (222, 227, 226, 223), (223, 226, 224, 220), (234, 230, 233, 236), (236, 233, 232, 237), (237, 232, 231, 238), (238, 231, 229, 235), (254, 250, 253, 256), (256, 253, 252, 257), (257, 252, 251, 258), (258, 251, 249, 255), (244, 240, 243, 246), (246, 243, 242, 247), (247, 242, 241, 248), (248, 241, 239, 245), (229, 231, 232, 233, 230, 249, 251, 252, 253, 250, 239, 241, 242, 243, 240, 219, 221, 222, 223, 220), (259, 260, 262, 261), (261, 262, 264, 263), (263, 264, 266, 265), (265, 266, 268, 267), (267, 268, 270, 269), (269, 270, 272, 271), (271, 272, 274, 273), (273, 274, 276, 275), (275, 276, 278, 277), (277, 278, 280, 279), (279, 280, 282, 281), (281, 282, 284, 283), (283, 284, 286, 285), (285, 286, 288, 287), (287, 288, 290, 289), (289, 290, 260, 259)])
me_cat_tree_006_convcol.polygons.foreach_set('use_smooth', [True] * 248)
_uv = me_cat_tree_006_convcol.uv_layers.new(name='UVMap')
_uv.uv.foreach_set('vector', [0.5625, 0.1875, 0.625, 0.1875, 0.625, 0.2188, 0.5625, 0.2188, 0.5625, 0.6875, 0.625, 0.6875, 0.625, 0.7188, 0.5625, 0.7188, 0.5625, 0.2188, 0.625, 0.2188, 0.625, 0.25, 0.5625, 0.25, 0.375, 0.6875, 0.375, 0.7188, 0.125, 0.7188, 0.125, 0.6875, 0.875, 0.625, 0.875, 0.5938, 0.875, 0.5938, 0.875, 0.625, 0.4688, 0.7188, 0.5, 0.7188, 0.5, 0.75, 0.4688, 0.75, 0.5625, 0.5625, 0.625, 0.5625, 0.625, 0.5938, 0.5625, 0.5938, 0.4688, 0.2188, 0.5, 0.2188, 0.5, 0.25, 0.4688, 0.25, 0.4688, 0.09375, 0.5, 0.09375, 0.5, 0.125, 0.4688, 0.125, 0.5625, 0.0625, 0.625, 0.0625, 0.625, 0.09375, 0.5625, 0.09375, 0.5312, 0.09375, 0.5625, 0.09375, 0.5625, 0.125, 0.5312, 0.125, 0.5312, 0.03125, 0.5625, 0.03125, 0.5625, 0.0625, 0.5312, 0.0625, 0.625, 0.0, 0.625, 0.03125, 0.5625, 0.03125, 0.5625, 0.0, 0.375, 0.0625, 0.4375, 0.0625, 0.4375, 0.09375, 0.375, 0.09375, 0.4375, 0.0, 0.4375, 0.03125, 0.375, 0.03125, 0.375, 0.0, 0.4688, 0.03125, 0.5, 0.03125, 0.5, 0.0625, 0.4688, 0.0625, 0.375, 0.1875, 0.4375, 0.1875, 0.4375, 0.2188, 0.375, 0.2188, 0.375, 0.125, 0.4375, 0.125, 0.4375, 0.1562, 0.375, 0.1562, 0.4688, 0.1562, 0.5, 0.1562, 0.5, 0.1875, 0.4688, 0.1875, 0.5625, 0.25, 0.5625, 0.5, 0.5312, 0.5, 0.5312, 0.25, 0.5312, 0.5312, 0.5625, 0.5312, 0.5625, 0.5625, 0.5312, 0.5625, 0.5625, 0.5, 0.625, 0.5, 0.625, 0.5312, 0.5625, 0.5312, 0.375, 0.5625, 0.4375, 0.5625, 0.4375, 0.5938, 0.375, 0.5938, 0.375, 0.5, 0.4375, 0.5, 0.4375, 0.5312, 0.375, 0.5312, 0.4688, 0.5312, 0.5, 0.5312, 0.5, 0.5625, 0.4688, 0.5625, 0.375, 0.6875, 0.4375, 0.6875, 0.4375, 0.7188, 0.375, 0.7188, 0.375, 0.625, 0.4375, 0.625, 0.4375, 0.6562, 0.375, 0.6562, 0.375, 0.1562, 0.4375, 0.1562, 0.4375, 0.1875, 0.375, 0.1875, 0.5625, 0.75, 0.5625, 1.0, 0.5312, 1.0, 0.5312, 0.75, 0.4688, 0.75, 0.4688, 1.0, 0.4375, 1.0, 0.4375, 0.75, 0.5312, 0.7188, 0.5625, 0.7188, 0.5625, 0.75, 0.5312, 0.75, 0.5625, 0.625, 0.625, 0.625, 0.625, 0.6562, 0.5625, 0.6562, 0.5312, 0.2188, 0.5625, 0.2188, 0.5625, 0.25, 0.5312, 0.25, 0.5312, 0.1562, 0.5625, 0.1562, 0.5625, 0.1875, 0.5312, 0.1875, 0.5625, 0.125, 0.625, 0.125, 0.625, 0.1562, 0.5625, 0.1562, 0.5625, 0.6562, 0.625, 0.6562, 0.625, 0.6875, 0.5625, 0.6875, 0.5, 0.1562, 0.5312, 0.1562, 0.5312, 0.1875, 0.5, 0.1875, 0.5, 0.125, 0.5312, 0.125, 0.5312, 0.1562, 0.5, 0.1562, 0.5312, 0.125, 0.5625, 0.125, 0.5625, 0.1562, 0.5312, 0.1562, 0.5, 0.2188, 0.5312, 0.2188, 0.5312, 0.25, 0.5, 0.25, 0.5, 0.1875, 0.5312, 0.1875, 0.5312, 0.2188, 0.5, 0.2188, 0.5312, 0.1875, 0.5625, 0.1875, 0.5625, 0.2188, 0.5312, 0.2188, 0.5625, 0.5312, 0.625, 0.5312, 0.625, 0.5625, 0.5625, 0.5625, 0.5, 0.7188, 0.5312, 0.7188, 0.5312, 0.75, 0.5, 0.75, 0.5, 0.6875, 0.5312, 0.6875, 0.5312, 0.7188, 0.5, 0.7188, 0.5312, 0.6875, 0.5625, 0.6875, 0.5625, 0.7188, 0.5312, 0.7188, 0.4688, 0.25, 0.4688, 0.5, 0.4375, 0.5, 0.4375, 0.25, 0.375, 0.5, 0.375, 0.5312, 0.125, 0.5312, 0.125, 0.5, 0.625, 0.7188, 0.625, 0.75, 0.625, 0.75, 0.625, 0.7188, 0.625, 0.7188, 0.625, 0.6875, 0.625, 0.6875, 0.625, 0.7188, 0.625, 0.625, 0.625, 0.5938, 0.625, 0.5938, 0.625, 0.625, 0.875, 0.5312, 0.875, 0.5, 0.875, 0.5, 0.875, 0.5312, 0.625, 0.5625, 0.625, 0.5938, 0.625, 0.5938, 0.625, 0.5625, 0.375, 0.625, 0.375, 0.6562, 0.125, 0.6562, 0.125, 0.625, 0.375, 0.6562, 0.375, 0.6875, 0.125, 0.6875, 0.125, 0.6562, 0.375, 0.5625, 0.375, 0.5938, 0.125, 0.5938, 0.125, 0.5625, 0.375, 0.5312, 0.375, 0.5625, 0.125, 0.5625, 0.125, 0.5312, 0.375, 0.6562, 0.4375, 0.6562, 0.4375, 0.6875, 0.375, 0.6875, 0.5312, 0.75, 0.5312, 1.0, 0.5, 1.0, 0.5, 0.75, 0.375, 0.7188, 0.4375, 0.7188, 0.4375, 0.75, 0.375, 0.75, 0.375, 0.5312, 0.4375, 0.5312, 0.4375, 0.5625, 0.375, 0.5625, 0.4375, 0.5312, 0.4688, 0.5312, 0.4688, 0.5625, 0.4375, 0.5625, 0.4375, 0.5, 0.4688, 0.5, 0.4688, 0.5312, 0.4375, 0.5312, 0.4688, 0.5, 0.5, 0.5, 0.5, 0.5312, 0.4688, 0.5312, 0.375, 0.5938, 0.4375, 0.5938, 0.4375, 0.625, 0.375, 0.625, 0.375, 0.5, 0.375, 0.25, 0.4375, 0.25, 0.4375, 0.5, 0.5625, 0.03125, 0.625, 0.03125, 0.625, 0.0625, 0.5625, 0.0625, 0.5, 0.5312, 0.5312, 0.5312, 0.5312, 0.5625, 0.5, 0.5625, 0.5, 0.5, 0.5312, 0.5, 0.5312, 0.5312, 0.5, 0.5312, 0.5312, 0.5, 0.5625, 0.5, 0.5625, 0.5312, 0.5312, 0.5312, 0.5312, 0.25, 0.5312, 0.5, 0.5, 0.5, 0.5, 0.25, 0.4375, 0.1562, 0.4688, 0.1562, 0.4688, 0.1875, 0.4375, 0.1875, 0.4375, 0.125, 0.4688, 0.125, 0.4688, 0.1562, 0.4375, 0.1562, 0.4688, 0.125, 0.5, 0.125, 0.5, 0.1562, 0.4688, 0.1562, 0.375, 0.2188, 0.4375, 0.2188, 0.4375, 0.25, 0.375, 0.25, 0.375, 0.03125, 0.4375, 0.03125, 0.4375, 0.0625, 0.375, 0.0625, 0.4375, 0.03125, 0.4688, 0.03125, 0.4688, 0.0625, 0.4375, 0.0625, 0.4375, 0.0, 0.4688, 0.0, 0.4688, 0.03125, 0.4375, 0.03125, 0.4688, 0.0, 0.5, 0.0, 0.5, 0.03125, 0.4688, 0.03125, 0.375, 0.09375, 0.4375, 0.09375, 0.4375, 0.125, 0.375, 0.125, 0.5625, 0.09375, 0.625, 0.09375, 0.625, 0.125, 0.5625, 0.125, 0.5, 0.03125, 0.5312, 0.03125, 0.5312, 0.0625, 0.5, 0.0625, 0.5, 0.0, 0.5312, 0.0, 0.5312, 0.03125, 0.5, 0.03125, 0.5312, 0.0, 0.5625, 0.0, 0.5625, 0.03125, 0.5312, 0.03125, 0.5, 0.09375, 0.5312, 0.09375, 0.5312, 0.125, 0.5, 0.125, 0.5, 0.0625, 0.5312, 0.0625, 0.5312, 0.09375, 0.5, 0.09375, 0.5312, 0.0625, 0.5625, 0.0625, 0.5625, 0.09375, 0.5312, 0.09375, 0.5625, 0.5938, 0.625, 0.5938, 0.625, 0.625, 0.5625, 0.625, 0.4375, 0.09375, 0.4688, 0.09375, 0.4688, 0.125, 0.4375, 0.125, 0.4375, 0.0625, 0.4688, 0.0625, 0.4688, 0.09375, 0.4375, 0.09375, 0.4688, 0.0625, 0.5, 0.0625, 0.5, 0.09375, 0.4688, 0.09375, 0.4375, 0.2188, 0.4688, 0.2188, 0.4688, 0.25, 0.4375, 0.25, 0.4375, 0.1875, 0.4688, 0.1875, 0.4688, 0.2188, 0.4375, 0.2188, 0.4688, 0.1875, 0.5, 0.1875, 0.5, 0.2188, 0.4688, 0.2188, 0.5, 0.25, 0.5, 0.5, 0.4688, 0.5, 0.4688, 0.25, 0.625, 0.75, 0.625, 1.0, 0.5625, 1.0, 0.5625, 0.75, 0.4375, 0.7188, 0.4688, 0.7188, 0.4688, 0.75, 0.4375, 0.75, 0.4375, 0.6875, 0.4688, 0.6875, 0.4688, 0.7188, 0.4375, 0.7188, 0.4688, 0.6875, 0.5, 0.6875, 0.5, 0.7188, 0.4688, 0.7188, 0.5, 0.75, 0.5, 1.0, 0.4688, 1.0, 0.4688, 0.75, 0.125, 0.5938, 0.375, 0.5938, 0.375, 0.625, 0.125, 0.625, 0.625, 0.6875, 0.625, 0.6562, 0.625, 0.6562, 0.625, 0.6875, 0.125, 0.7188, 0.375, 0.7188, 0.375, 0.75, 0.125, 0.75, 0.5625, 0.7188, 0.625, 0.7188, 0.625, 0.75, 0.5625, 0.75, 0.625, 0.25, 0.625, 0.5, 0.5625, 0.5, 0.5625, 0.25, 0.4375, 1.0, 0.375, 1.0, 0.375, 0.75, 0.4375, 0.75, 0.875, 0.6875, 0.875, 0.6562, 0.875, 0.6562, 0.875, 0.6875, 0.5625, 0.1562, 0.625, 0.1562, 0.625, 0.1875, 0.5625, 0.1875, 0.875, 0.6875, 0.875, 0.7188, 0.625, 0.7188, 0.625, 0.6875, 0.875, 0.5, 0.875, 0.5312, 0.625, 0.5312, 0.625, 0.5, 0.875, 0.625, 0.875, 0.6562, 0.625, 0.6562, 0.625, 0.625, 0.875, 0.6562, 0.875, 0.6875, 0.625, 0.6875, 0.625, 0.6562, 0.875, 0.5625, 0.875, 0.5938, 0.625, 0.5938, 0.625, 0.5625, 0.875, 0.5312, 0.875, 0.5625, 0.625, 0.5625, 0.625, 0.5312, 0.625, 0.5938, 0.875, 0.5938, 0.875, 0.625, 0.625, 0.625, 0.625, 0.7188, 0.875, 0.7188, 0.875, 0.75, 0.625, 0.75, 0.625, 0.1562, 0.625, 0.125, 0.625, 0.125, 0.625, 0.1562, 0.625, 0.5, 0.625, 0.25, 0.625, 0.25, 0.625, 0.5, 0.625, 0.75, 0.875, 0.75, 0.875, 0.75, 0.625, 0.75, 0.625, 0.5938, 0.625, 0.5625, 0.625, 0.5625, 0.625, 0.5938, 0.625, 0.5312, 0.625, 0.5, 0.625, 0.5, 0.625, 0.5312, 0.625, 0.6875, 0.625, 0.7188, 0.625, 0.7188, 0.625, 0.6875, 0.625, 0.125, 0.625, 0.09375, 0.625, 0.09375, 0.625, 0.125, 0.875, 0.5, 0.625, 0.5, 0.625, 0.5, 0.875, 0.5, 0.625, 0.1875, 0.625, 0.1562, 0.625, 0.1562, 0.625, 0.1875, 0.625, 0.2188, 0.625, 0.1875, 0.625, 0.1875, 0.625, 0.2188, 0.625, 0.5312, 0.625, 0.5, 0.625, 0.5, 0.625, 0.5312, 0.625, 0.09375, 0.625, 0.0625, 0.625, 0.0625, 0.625, 0.09375, 0.625, 0.1875, 0.625, 0.1562, 0.625, 0.1562, 0.625, 0.1875, 0.625, 0.6562, 0.625, 0.625, 0.625, 0.625, 0.625, 0.6562, 0.625, 0.75, 0.625, 0.7188, 0.625, 0.7188, 0.625, 0.75, 0.625, 0.0625, 0.625, 0.03125, 0.625, 0.03125, 0.625, 0.0625, 0.625, 0.625, 0.625, 0.5938, 0.625, 0.5938, 0.625, 0.625, 0.625, 0.5, 0.625, 0.25, 0.625, 0.25, 0.625, 0.5, 0.625, 0.5625, 0.625, 0.5312, 0.625, 0.5312, 0.625, 0.5625, 0.625, 0.7188, 0.625, 0.6875, 0.625, 0.6875, 0.625, 0.7188, 0.625, 0.125, 0.625, 0.09375, 0.625, 0.09375, 0.625, 0.125, 0.625, 0.2188, 0.625, 0.1875, 0.625, 0.1875, 0.625, 0.2188, 0.625, 0.1562, 0.625, 0.125, 0.625, 0.125, 0.625, 0.1562, 0.625, 0.03125, 0.625, 0.0, 0.625, 0.0, 0.625, 0.03125, 0.625, 0.6875, 0.625, 0.6562, 0.625, 0.6562, 0.625, 0.6875, 0.625, 0.5938, 0.625, 0.5625, 0.625, 0.5625, 0.625, 0.5938, 0.625, 1.0, 0.625, 0.75, 0.625, 0.75, 0.625, 1.0, 0.625, 0.25, 0.625, 0.2188, 0.625, 0.2188, 0.625, 0.25, 0.625, 0.0625, 0.625, 0.03125, 0.625, 0.03125, 0.625, 0.0625, 0.875, 0.6562, 0.875, 0.625, 0.875, 0.625, 0.875, 0.6562, 0.625, 0.6562, 0.625, 0.625, 0.625, 0.625, 0.625, 0.6562, 0.625, 0.625, 0.625, 0.6562, 0.625, 0.6562, 0.625, 0.625, 0.625, 0.5938, 0.625, 0.625, 0.625, 0.625, 0.625, 0.5938, 0.875, 0.75, 0.875, 0.7188, 0.875, 0.7188, 0.875, 0.75, 0.625, 1.0, 0.625, 0.75, 0.625, 0.75, 0.625, 1.0, 0.875, 0.5938, 0.875, 0.5625, 0.875, 0.5625, 0.875, 0.5938, 0.625, 0.5625, 0.625, 0.5312, 0.625, 0.5312, 0.625, 0.5625, 0.625, 0.5, 0.625, 0.5312, 0.625, 0.5312, 0.625, 0.5, 0.625, 0.25, 0.625, 0.2188, 0.625, 0.2188, 0.625, 0.25, 0.625, 0.6562, 0.625, 0.6875, 0.625, 0.6875, 0.625, 0.6562, 0.875, 0.7188, 0.875, 0.6875, 0.875, 0.6875, 0.875, 0.7188, 0.625, 0.03125, 0.625, 0.0, 0.625, 0.0, 0.625, 0.03125, 0.625, 0.09375, 0.625, 0.0625, 0.625, 0.0625, 0.625, 0.09375, 0.625, 0.75, 0.625, 0.7188, 0.625, 0.7188, 0.625, 0.75, 0.625, 0.5312, 0.625, 0.5625, 0.625, 0.5625, 0.625, 0.5312, 0.875, 0.5625, 0.875, 0.5312, 0.875, 0.5312, 0.875, 0.5625, 0.0, 0.0, 0.0, 0.0, 0.0, 0.0, 0.0, 0.0, 0.5625, 0.625, 0.5625, 0.6562, 0.5625, 0.6562, 0.5625, 0.625, 0.0, 0.0, 0.0, 0.0, 0.0, 0.0, 0.0, 0.0, 0.4375, 0.5625, 0.4688, 0.5625, 0.4688, 0.5625, 0.4375, 0.5625, 0.0, 0.0, 0.0, 0.0, 0.0, 0.0, 0.0, 0.0, 0.4375, 0.5938, 0.4375, 0.5625, 0.4375, 0.5625, 0.4375, 0.5938, 0.0, 0.0, 0.0, 0.0, 0.0, 0.0, 0.0, 0.0, 0.4375, 0.625, 0.4375, 0.5938, 0.4375, 0.5938, 0.4375, 0.625, 0.0, 0.0, 0.0, 0.0, 0.0, 0.0, 0.0, 0.0, 0.5, 0.5625, 0.5312, 0.5625, 0.5312, 0.5625, 0.5, 0.5625, 0.5312, 0.5625, 0.5625, 0.5625, 0.5625, 0.5625, 0.5312, 0.5625, 0.0, 0.0, 0.0, 0.0, 0.0, 0.0, 0.0, 0.0, 0.0, 0.0, 0.0, 0.0, 0.0, 0.0, 0.0, 0.0, 0.5625, 0.5938, 0.5625, 0.625, 0.5625, 0.625, 0.5625, 0.5938, 0.5625, 0.5625, 0.5625, 0.5938, 0.5625, 0.5938, 0.5625, 0.5625, 0.0, 0.0, 0.0, 0.0, 0.0, 0.0, 0.0, 0.0, 0.5625, 0.6562, 0.5625, 0.6875, 0.5625, 0.6875, 0.5625, 0.6562, 0.4375, 0.5938, 0.4375, 0.5625, 0.4375, 0.5625, 0.4375, 0.5938, 0.5625, 0.625, 0.5625, 0.6562, 0.5625, 0.6562, 0.5625, 0.625, 0.4375, 0.625, 0.4375, 0.5938, 0.4375, 0.5938, 0.4375, 0.625, 0.5312, 0.6875, 0.5, 0.6875, 0.5, 0.6875, 0.5312, 0.6875, 0.5625, 0.6875, 0.5312, 0.6875, 0.5312, 0.6875, 0.5625, 0.6875, 0.4375, 0.5625, 0.4688, 0.5625, 0.4688, 0.5625, 0.4375, 0.5625, 0.4688, 0.5625, 0.5, 0.5625, 0.5, 0.5625, 0.4688, 0.5625, 0.5625, 0.5625, 0.5625, 0.5938, 0.5625, 0.5938, 0.5625, 0.5625, 0.4375, 0.6875, 0.4375, 0.6562, 0.4375, 0.6562, 0.4375, 0.6875, 0.5625, 0.5938, 0.5625, 0.625, 0.5625, 0.625, 0.5625, 0.5938, 0.4375, 0.6562, 0.4375, 0.625, 0.4375, 0.625, 0.4375, 0.6562, 0.5312, 0.5625, 0.5625, 0.5625, 0.5625, 0.5625, 0.5312, 0.5625, 0.4688, 0.6875, 0.4375, 0.6875, 0.4375, 0.6875, 0.4688, 0.6875, 0.5, 0.5625, 0.5312, 0.5625, 0.5312, 0.5625, 0.5, 0.5625, 0.5, 0.6875, 0.4688, 0.6875, 0.4688, 0.6875, 0.5, 0.6875, 0.5625, 0.6875, 0.5312, 0.6875, 0.5312, 0.6875, 0.5625, 0.6875, 0.4688, 0.5625, 0.5, 0.5625, 0.5, 0.5625, 0.4688, 0.5625, 0.4375, 0.6875, 0.4375, 0.6562, 0.4375, 0.6562, 0.4375, 0.6875, 0.0, 0.0, 0.0, 0.0, 0.0, 0.0, 0.0, 0.0, 0.4688, 0.6875, 0.4375, 0.6875, 0.4375, 0.6875, 0.4688, 0.6875, 0.0, 0.0, 0.0, 0.0, 0.0, 0.0, 0.0, 0.0, 0.4375, 0.6562, 0.4375, 0.625, 0.4375, 0.625, 0.4375, 0.6562, 0.0, 0.0, 0.0, 0.0, 0.0, 0.0, 0.0, 0.0, 0.0, 0.0, 0.0, 0.0, 0.0, 0.0, 0.0, 0.0, 0.5625, 0.6562, 0.5625, 0.6875, 0.5625, 0.6875, 0.5625, 0.6562, 0.0, 0.0, 0.0, 0.0, 0.0, 0.0, 0.0, 0.0, 0.0, 0.0, 0.0, 0.0, 0.0, 0.0, 0.0, 0.0, 0.5, 0.6875, 0.4688, 0.6875, 0.4688, 0.6875, 0.5, 0.6875, 0.5312, 0.6875, 0.5, 0.6875, 0.5, 0.6875, 0.5312, 0.6875, 0.0, 0.0, 0.0, 0.0, 0.0, 0.0, 0.0, 0.0, 0.0, 0.0, 0.0, 0.0, 0.0, 0.0, 0.0, 0.0, 0.375, 0.7969, 0.625, 0.7969, 0.625, 0.9531, 0.375, 0.9531, 0.375, 0.5469, 0.625, 0.5469, 0.625, 0.7031, 0.375, 0.7031, 0.625, 0.5469, 0.6286, 0.529, 0.6387, 0.5137, 0.654, 0.5036, 0.6719, 0.5, 0.8281, 0.5, 0.846, 0.5036, 0.8613, 0.5137, 0.8714, 0.529, 0.875, 0.5469, 0.875, 0.7031, 0.8714, 0.721, 0.8613, 0.7363, 0.846, 0.7464, 0.8281, 0.75, 0.6719, 0.75, 0.654, 0.7464, 0.6387, 0.7363, 0.6286, 0.721, 0.625, 0.7031, 0.375, 0.04693, 0.625, 0.04693, 0.625, 0.2031, 0.375, 0.2031, 0.375, 0.2969, 0.625, 0.2969, 0.625, 0.4531, 0.375, 0.4531, 0.375, 0.9531, 0.625, 0.9531, 0.625, 0.971, 0.375, 0.971, 0.375, 0.971, 0.625, 0.971, 0.625, 1.0, 0.375, 1.0, 0.375, 0.0, 0.625, 0.0, 0.625, 0.02897, 0.375, 0.02897, 0.375, 0.02897, 0.625, 0.02897, 0.625, 0.04693, 0.375, 0.04693, 0.625, 0.2969, 0.375, 0.2969, 0.375, 0.279, 0.625, 0.279, 0.625, 0.279, 0.375, 0.279, 0.375, 0.25, 0.625, 0.25, 0.625, 0.25, 0.375, 0.25, 0.375, 0.221, 0.625, 0.221, 0.625, 0.221, 0.375, 0.221, 0.375, 0.2031, 0.625, 0.2031, 0.625, 0.5469, 0.375, 0.5469, 0.375, 0.529, 0.625, 0.529, 0.625, 0.529, 0.375, 0.529, 0.375, 0.5, 0.625, 0.5, 0.625, 0.5, 0.375, 0.5, 0.375, 0.471, 0.625, 0.471, 0.625, 0.471, 0.375, 0.471, 0.375, 0.4531, 0.625, 0.4531, 0.625, 0.7969, 0.375, 0.7969, 0.375, 0.779, 0.625, 0.779, 0.625, 0.779, 0.375, 0.779, 0.375, 0.75, 0.625, 0.75, 0.625, 0.75, 0.375, 0.75, 0.375, 0.721, 0.625, 0.721, 0.625, 0.721, 0.375, 0.721, 0.375, 0.7031, 0.625, 0.7031, 0.125, 0.5469, 0.1286, 0.529, 0.1387, 0.5137, 0.154, 0.5036, 0.1719, 0.5, 0.3281, 0.5, 0.346, 0.5036, 0.3613, 0.5137, 0.3714, 0.529, 0.375, 0.5469, 0.375, 0.7031, 0.3714, 0.721, 0.3613, 0.7363, 0.346, 0.7464, 0.3281, 0.75, 0.1719, 0.75, 0.154, 0.7464, 0.1387, 0.7363, 0.1286, 0.721, 0.125, 0.7031, 1.0, 0.5, 1.0, 1.0, 0.9375, 1.0, 0.9375, 0.5, 0.9375, 0.5, 0.9375, 1.0, 0.875, 1.0, 0.875, 0.5, 0.875, 0.5, 0.875, 1.0, 0.8125, 1.0, 0.8125, 0.5, 0.8125, 0.5, 0.8125, 1.0, 0.75, 1.0, 0.75, 0.5, 0.75, 0.5, 0.75, 1.0, 0.6875, 1.0, 0.6875, 0.5, 0.6875, 0.5, 0.6875, 1.0, 0.625, 1.0, 0.625, 0.5, 0.625, 0.5, 0.625, 1.0, 0.5625, 1.0, 0.5625, 0.5, 0.5625, 0.5, 0.5625, 1.0, 0.5, 1.0, 0.5, 0.5, 0.5, 0.5, 0.5, 1.0, 0.4375, 1.0, 0.4375, 0.5, 0.4375, 0.5, 0.4375, 1.0, 0.375, 1.0, 0.375, 0.5, 0.375, 0.5, 0.375, 1.0, 0.3125, 1.0, 0.3125, 0.5, 0.3125, 0.5, 0.3125, 1.0, 0.25, 1.0, 0.25, 0.5, 0.25, 0.5, 0.25, 1.0, 0.1875, 1.0, 0.1875, 0.5, 0.1875, 0.5, 0.1875, 1.0, 0.125, 1.0, 0.125, 0.5, 0.125, 0.5, 0.125, 1.0, 0.0625, 1.0, 0.0625, 0.5, 0.0625, 0.5, 0.0625, 1.0, 0.0, 1.0, 0.0, 0.5])
me_cat_tree_006_convcol.update()
me_cardbox_1_convcol = bpy.data.meshes.new('Cardbox_1-convcol')
me_cardbox_1_convcol.from_pydata([(-24.45, 4.295, 8.304), (-22.93, 9.007, 8.622), (-24.91, 4.639, 5.398), (-23.39, 9.351, 5.716), (-19.91, 2.89, 7.422), (-18.39, 7.602, 7.739), (-20.37, 3.233, 4.516), (-18.85, 7.946, 4.834), (-22.32, 9.725, 10.65), (-23.7, 9.642, 3.657), (-17.78, 8.32, 9.766), (-19.16, 8.236, 2.775)], [], [(2, 3, 7, 6), (0, 1, 3, 2), (4, 5, 1, 0), (6, 7, 5, 4), (7, 3, 9, 11), (1, 5, 10, 8), (2, 6, 4, 0)])
_uv = me_cardbox_1_convcol.uv_layers.new(name='UVMap')
_uv.uv.foreach_set('vector', [0.375, 0.25, 0.625, 0.25, 0.625, 0.5, 0.375, 0.5, 0.375, 0.0, 0.625, 0.0, 0.625, 0.25, 0.375, 0.25, 0.375, 0.75, 0.625, 0.75, 0.625, 1.0, 0.375, 1.0, 0.375, 0.5, 0.625, 0.5, 0.625, 0.75, 0.375, 0.75, 0.625, 0.5, 0.625, 0.25, 0.625, 0.25, 0.625, 0.5, 0.625, 1.0, 0.625, 0.75, 0.625, 0.75, 0.625, 1.0, 0.125, 0.5, 0.375, 0.5, 0.375, 0.75, 0.125, 0.75])
me_cardbox_1_convcol.update()

# ---- objects
ob_sm_platform_screw_1_convcol = bpy.data.objects.new('SM_Platform_Screw_1-convcol', me_sm_platform_screw_1_convcol)
ob_cat_tree_006_convcol = bpy.data.objects.new('Cat_Tree.006-convcol', me_cat_tree_006_convcol)
ob_cardbox_1_convcol = bpy.data.objects.new('Cardbox_1-convcol', me_cardbox_1_convcol)

# ---- transforms, parenting, visibility, modifiers, constraints
ob_sm_platform_screw_1_convcol.location = (0.0, 0.0, 0.0)
_m = ob_sm_platform_screw_1_convcol.modifiers.new('Smooth by Angle', 'NODES')
_m.node_group = ng_smooth_by_angle
_m.use_pin_to_last = True
_m.show_group_selector = False
ob_cat_tree_006_convcol.location = (0.0, 0.0, 0.0)
_m = ob_cat_tree_006_convcol.modifiers.new('Smooth by Angle', 'NODES')
_m.node_group = ng_smooth_by_angle
_m.use_pin_to_last = True
_m.show_group_selector = False
ob_cardbox_1_convcol.location = (0.0, 0.0, 0.0)
_m = ob_cardbox_1_convcol.modifiers.new('Solidify', 'SOLIDIFY')
_m.thickness = 0.07

# ---- collection membership
col_collection.objects.link(ob_sm_platform_screw_1_convcol)
col_collection.objects.link(ob_cat_tree_006_convcol)
col_collection.objects.link(ob_cardbox_1_convcol)

# ---- scene / render settings (as saved in the file)
scene.frame_start = 1; scene.frame_end = 250; scene.frame_set(1)
scene.render.engine = 'BLENDER_EEVEE_NEXT'
bpy.context.view_layer.update()

# ---- added for rendering (the .blend has no active camera and no usable light): camera, sun
cam_auto = bpy.data.cameras.new('AutoCamera')
cam_auto.lens = 50.0
cam_auto.sensor_width = 36.0
cam_auto.clip_end = 1157.68
ob_auto_camera = bpy.data.objects.new('AutoCamera', cam_auto)
scene.collection.objects.link(ob_auto_camera)
ob_auto_camera.location = (64.6049, -79.0782, 49.9415)
ob_auto_camera.rotation_euler = (1.09748, -7.21219e-08, 0.694738)
scene.camera = ob_auto_camera
light_auto_sun = bpy.data.lights.new('AutoSun', 'SUN')
light_auto_sun.energy = 3.0
light_auto_sun.angle = 0.0523599
ob_auto_sun = bpy.data.objects.new('AutoSun', light_auto_sun)
scene.collection.objects.link(ob_auto_sun)
ob_auto_sun.rotation_euler = (0.872665, 0.174533, 0.523599)
bpy.context.view_layer.update()
